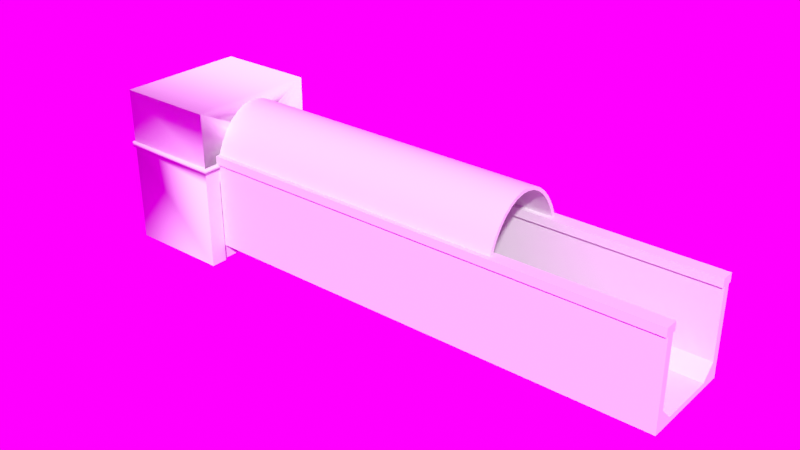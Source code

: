 # Source: level.blend  (saved by Blender 2.93.21; exported with 4.5.12 LTS)
import bpy
from mathutils import Matrix  # noqa: F401  (used for matrix-valued properties, if any)

bpy.ops.wm.read_factory_settings(use_empty=True)
scene = bpy.context.scene
scene.name = 'Scene'

# ---- collections
col_collection = bpy.data.collections.new('Collection'); scene.collection.children.link(col_collection)

# ---- node groups
ng_auto_smooth = bpy.data.node_groups.new('Auto Smooth', 'GeometryNodeTree')
_s = ng_auto_smooth.interface.new_socket(name='Geometry', in_out='OUTPUT', socket_type='NodeSocketGeometry')
_s = ng_auto_smooth.interface.new_socket(name='Geometry', in_out='INPUT', socket_type='NodeSocketGeometry')
_s = ng_auto_smooth.interface.new_socket(name='Angle', in_out='INPUT', socket_type='NodeSocketFloat')
_s.subtype = 'ANGLE'
_s.min_value = 0.0
_s.max_value = 3.142
ng_auto_smooth.is_modifier = True
_N = ng_auto_smooth.nodes; _L = ng_auto_smooth.links
n0 = _N.new('NodeGroupOutput'); n0.name = 'Group Output'; n0.location = (480, -100)
n1 = _N.new('NodeGroupInput'); n1.name = 'Group Input'; n1.location = (-420, -300)
n2 = _N.new('NodeGroupInput'); n2.name = 'Group Input.001'; n2.location = (-60, -100)
n3 = _N.new('GeometryNodeSetShadeSmooth'); n3.name = 'Set Shade Smooth'; n3.location = (120, -100)
n3.domain = 'EDGE'
n4 = _N.new('GeometryNodeSetShadeSmooth'); n4.name = 'Set Shade Smooth.001'; n4.location = (300, -100)
n5 = _N.new('GeometryNodeInputMeshEdgeAngle'); n5.name = 'Edge Angle'; n5.location = (-420, -220)
n6 = _N.new('GeometryNodeInputEdgeSmooth'); n6.name = 'Is Edge Smooth'; n6.location = (-60, -160)
n7 = _N.new('GeometryNodeInputShadeSmooth'); n7.name = 'Is Face Smooth'; n7.location = (-240, -340)
n8 = _N.new('FunctionNodeBooleanMath'); n8.name = 'Boolean Math'; n8.location = (-60, -220)
n9 = _N.new('FunctionNodeCompare'); n9.name = 'Compare'; n9.location = (-240, -180)
n9.operation = 'LESS_EQUAL'
_L.new(n5.outputs[0], n9.inputs[0])
_L.new(n4.outputs[0], n0.inputs[0])
_L.new(n1.outputs[1], n9.inputs[1])
_L.new(n9.outputs[0], n8.inputs[0])
_L.new(n7.outputs[0], n8.inputs[1])
_L.new(n2.outputs[0], n3.inputs[0])
_L.new(n6.outputs[0], n3.inputs[1])
_L.new(n3.outputs[0], n4.inputs[0])
_L.new(n8.outputs[0], n3.inputs[2])
n0.is_active_output = True

# ---- world
world_world = bpy.data.worlds.new('World'); scene.world = world_world
world_world.use_nodes = True; world_world.node_tree.nodes.clear()
_N = world_world.node_tree.nodes; _L = world_world.node_tree.links
n0 = _N.new('ShaderNodeOutputWorld'); n0.name = 'World Output'; n0.location = (300, 300)
n1 = _N.new('ShaderNodeBackground'); n1.name = 'Background'; n1.location = (10, 300)
n2 = _N.new('ShaderNodeTexEnvironment'); n2.name = 'Environment Texture'; n2.location = (-280, 280)
_L.new(n1.outputs[0], n0.inputs[0])
_L.new(n2.outputs[0], n1.inputs[0])
n0.is_active_output = True
world_world.color = (0.05088, 0.05088, 0.05088)
world_world.use_sun_shadow = False
world_world.sun_shadow_jitter_overblur = 0.0

# ---- meshes
me_plane_001 = bpy.data.meshes.new('Plane.001')
me_plane_001.from_pydata([(-12.87, 14.28, -2.707), (8.532, 14.28, -2.707), (-14.11, 15.29, -2.707), (9.764, 1.435, -2.707), (9.206, 1.435, 3.17), (9.764, 1.435, 3.17), (9.764, 1.435, 2.136), (9.206, 1.435, 2.136), (9.764, -1.435, -2.707), (9.764, -15.29, -2.707), (8.532, -14.28, -2.707), (9.206, -1.435, 3.17), (9.764, -1.435, 3.17), (9.764, -1.435, 2.136), (9.206, -1.435, 2.136), (9.206, 1.435, -2.707), (9.206, -1.435, -2.707), (8.532, 7.141, -2.707), (8.532, -7.141, -2.707), (-8.245, 8.105, -2.707), (-8.245, -8.105, -2.707), (3.903, 8.105, -2.707), (3.903, -8.105, -2.707), (8.532, 10.71, -2.707), (8.532, -3.571, -2.707), (8.532, 3.571, -2.707), (8.532, -10.71, -2.707), (-9.476, 8.105, -2.707), (-8.245, 9.748, -2.707), (-9.476, -8.105, -2.707), (-8.245, -9.748, -2.707), (5.134, 8.105, -2.707), (3.903, 9.748, -2.707), (5.134, -8.105, -2.707), (3.903, -9.748, -2.707), (-0.9403, -1.642, -2.707), (-0.9403, 1.642, -2.707), (5.134, 9.748, -2.707), (-9.476, -9.748, -2.707), (-3.402, -1.642, -2.707), (-9.476, 9.748, -2.707), (-3.402, 1.642, -2.707), (5.134, -9.748, -2.707), (-9.476, 8.105, 3.17), (-8.245, 8.105, 3.17), (-9.476, -8.105, 3.17), (-8.245, -8.105, 3.17), (-8.245, -9.748, 3.17), (3.903, -9.748, 3.17), (3.903, -8.105, 3.17), (-8.245, 9.748, 3.17), (3.903, 8.105, 3.17), (5.134, 8.105, 3.17), (3.903, 9.748, 3.17), (5.134, -8.105, 3.17), (-0.9403, -1.642, 3.17), (-0.9403, 1.642, 3.17), (5.134, 9.748, 3.17), (-9.476, -9.748, 3.17), (-3.402, -1.642, 3.17), (-9.476, 9.748, 3.17), (-3.402, 1.642, 3.17), (5.134, -9.748, 3.17), (8.339, 14.74, 3.17), (9.206, 13.87, 3.17), (-13.55, 13.87, 3.17), (-12.68, 14.74, 3.17), (9.206, -13.87, 3.17), (8.339, -14.74, 3.17), (-12.68, -14.74, 3.17), (-13.55, -13.87, 3.17), (9.206, 13.87, -2.707), (8.339, 14.74, -2.707), (-12.68, 14.74, -2.707), (-13.55, 13.87, -2.707), (8.339, -14.74, -2.707), (9.206, -13.87, -2.707), (-13.55, -13.87, -2.707), (-12.68, -14.74, -2.707), (-12.87, -14.28, -2.707), (9.764, 15.29, -26.96), (-14.11, 15.29, -26.96), (9.764, -15.29, -26.96), (-14.11, -15.29, -26.96), (9.764, 11.47, -26.96), (9.764, -3.823, -26.96), (9.764, 3.823, -26.96), (9.764, -11.47, -26.96), (9.764, -1.912, -26.96), (9.764, 1.912, -26.96), (9.05, -1.457, -26.96), (9.05, 10.56, -26.96), (9.05, -4.732, -26.96), (9.05, 4.732, -26.96), (9.05, -10.56, -26.96), (9.05, 1.457, -26.96), (9.764, -15.29, -3.953), (-14.11, 15.29, -3.953), (-14.11, -15.29, -2.707), (-14.11, -15.29, -3.953), (9.764, 15.29, -2.707), (9.764, 15.29, -3.953), (10.2, -15.73, -3.953), (10.2, -15.73, -2.707), (-14.54, 15.73, -3.953), (-14.54, 15.73, -2.707), (-14.54, -15.73, -2.707), (-14.54, -15.73, -3.953), (10.2, 15.73, -2.707), (10.2, 15.73, -3.953), (9.764, 15.29, 9.846), (-14.11, 15.29, 9.846), (9.764, -15.29, 9.846), (-14.11, -15.29, 9.846), (9.764, -15.29, -6.892), (9.764, 15.29, -6.892), (9.764, 3.823, -7.586), (9.764, 4.247, -6.892), (9.764, 3.442, -6.892), (9.764, 3.88, -7.239), (9.764, 4.035, -6.985), (9.764, 11.05, -6.892), (9.764, 11.47, -7.586), (9.764, 11.85, -6.892), (9.764, 11.26, -6.985), (9.764, 11.41, -7.239), (9.764, -11.47, -7.586), (9.764, -11.05, -6.892), (9.764, -11.85, -6.892), (9.764, -11.41, -7.239), (9.764, -11.26, -6.985), (9.764, -4.247, -6.892), (9.764, -3.823, -7.586), (9.764, -3.442, -6.892), (9.764, -4.035, -6.985), (9.764, -3.88, -7.239), (9.764, 1.519, -6.892), (9.764, 1.912, -7.771), (9.764, 2.293, -6.892), (9.764, 1.715, -7.01), (9.764, 1.859, -7.331), (9.764, -1.912, -7.771), (9.764, -1.519, -6.892), (9.764, -2.293, -6.892), (9.764, -1.859, -7.331), (9.764, -1.715, -7.01), (9.05, 10.56, -9.342), (9.05, 10.14, -8.648), (9.05, 10.5, -8.995), (9.05, 10.35, -8.741), (9.05, -1.065, -8.648), (9.05, -1.457, -9.527), (9.05, -1.261, -8.765), (9.05, -1.405, -9.087), (9.05, -4.732, -9.342), (9.05, -5.155, -8.648), (9.05, -4.789, -8.995), (9.05, -4.944, -8.741), (9.05, 5.155, -8.648), (9.05, 4.732, -9.342), (9.05, 4.944, -8.741), (9.05, 4.789, -8.995), (9.05, 1.457, -9.527), (9.05, 1.065, -8.648), (9.05, 1.405, -9.087), (9.05, 1.261, -8.765), (9.05, -10.14, -8.648), (9.05, -10.56, -9.342), (9.05, -10.35, -8.741), (9.05, -10.5, -8.995)], [], [(15, 3, 6, 7), (9, 112, 113, 98), (8, 3, 15, 16), (112, 9, 8, 13, 12, 5, 6, 3, 100, 110), (0, 1, 72, 73), (67, 11, 14, 16, 76), (98, 113, 111, 2), (16, 14, 13, 8), (78, 69, 68, 75), (6, 5, 12, 13), (65, 70, 77, 74), (1, 23, 17, 25, 24, 18, 26, 10, 76, 16, 15, 71), (79, 0, 74, 77), (10, 79, 78, 75), (20, 29, 45, 46), (31, 37, 57, 52), (37, 31, 17, 23), (19, 21, 32, 28), (0, 79, 10, 26, 42, 34, 30, 38, 29, 20, 22, 33, 18, 24, 35, 39, 41, 36, 25, 17, 31, 21, 19, 27, 40, 28, 32, 37, 23, 1), (39, 59, 61, 41), (21, 31, 52, 51), (35, 55, 59, 39), (37, 32, 53, 57), (34, 22, 20, 30), (35, 24, 25, 36), (33, 42, 26, 18), (40, 27, 43, 60), (7, 4, 64, 71, 15), (4, 7, 14, 11), (7, 6, 13, 14), (19, 28, 50, 44), (32, 21, 51, 53), (34, 42, 62, 48), (38, 30, 47, 58), (36, 41, 61, 56), (42, 33, 54, 62), (30, 20, 46, 47), (28, 40, 60, 50), (22, 34, 48, 49), (33, 22, 49, 54), (29, 38, 58, 45), (27, 19, 44, 43), (73, 72, 63, 66), (71, 72, 1), (73, 74, 0), (75, 76, 10), (77, 78, 79), (73, 66, 65, 74), (71, 64, 63, 72), (77, 70, 69, 78), (75, 68, 67, 76), (126, 87, 94, 167), (96, 99, 83, 82, 114), (116, 86, 93, 159), (136, 142, 150, 163), (138, 137, 89, 86, 116, 118), (82, 87, 126, 128, 114), (141, 143, 133, 132, 85, 88), (89, 137, 162, 95), (131, 127, 166, 155), (146, 148, 149, 147, 158, 160, 161, 159, 93, 91), (115, 123, 122, 84, 80), (101, 96, 114, 128, 127, 131, 133, 143, 142, 136, 138, 118, 117, 121, 123, 115), (88, 90, 151, 141), (90, 95, 162, 164, 165, 163, 150, 152, 153, 151), (154, 156, 157, 155, 166, 168, 169, 167, 94, 92), (9, 103, 108, 100, 3, 8), (98, 2, 105, 106), (96, 101, 109, 102), (99, 96, 102, 107), (101, 97, 104, 109), (108, 103, 102, 109), (103, 106, 107, 102), (105, 108, 109, 104), (106, 105, 104, 107), (2, 100, 108, 105), (9, 98, 106, 103), (97, 99, 107, 104), (2, 111, 110, 100), (11, 67, 68, 69, 70, 65, 66, 63, 64, 4), (5, 4, 11, 12), (110, 111, 113, 112), (35, 36, 56, 55), (85, 132, 154, 92), (97, 101, 115, 80, 81), (122, 146, 91, 84), (99, 97, 81, 83), (116, 119, 118), (119, 120, 118), (120, 117, 118), (121, 124, 123), (124, 125, 123), (125, 122, 123), (126, 129, 128), (129, 130, 128), (130, 127, 128), (131, 134, 133), (134, 135, 133), (135, 132, 133), (136, 139, 138), (139, 140, 138), (140, 137, 138), (141, 144, 143), (144, 145, 143), (145, 142, 143), (131, 155, 157, 134), (134, 157, 156, 135), (135, 156, 154, 132), (166, 127, 130, 168), (168, 130, 129, 169), (169, 129, 126, 167), (150, 142, 145, 152), (152, 145, 144, 153), (153, 144, 141, 151), (121, 147, 149, 124), (124, 149, 148, 125), (125, 148, 146, 122), (158, 117, 120, 160), (160, 120, 119, 161), (161, 119, 116, 159), (136, 163, 165, 139), (139, 165, 164, 140), (140, 164, 162, 137), (121, 117, 158, 147)])
_uv = me_plane_001.uv_layers.new(name='UVMap')
_uv.uv.foreach_set('vector', [0.5035, 0.4904, 0.4984, 0.4904, 0.4984, 0.4464, 0.5035, 0.4464, 0.0002666, 0.1145, 0.1145, 0.1145, 0.1145, 0.3316, 0.0002666, 0.3316, 0.008846, 0.5993, 0.008845, 0.5721, 0.01412, 0.5721, 0.01412, 0.5993, 0.1145, 0.1145, 0.1145, 0.0002666, 0.2406, 0.0002667, 0.2406, 0.04433, 0.2406, 0.05374, 0.2667, 0.05374, 0.2667, 0.04433, 0.2667, 0.0002668, 0.3927, 0.000267, 0.3927, 0.1145, 0.2229, 0.4507, 0.02049, 0.4507, 0.02232, 0.4464, 0.2211, 0.4464, 0.7734, 0.6797, 0.7734, 0.7928, 0.764, 0.7928, 0.72, 0.7928, 0.72, 0.6797, 0.1145, 0.4458, 0.1145, 0.3316, 0.3927, 0.3316, 0.3927, 0.4458, 0.5035, 0.491, 0.5035, 0.535, 0.4984, 0.535, 0.4984, 0.491, 0.72, 0.4773, 0.7734, 0.4773, 0.7734, 0.6685, 0.72, 0.6685, 0.4591, 0.7764, 0.4591, 0.7858, 0.433, 0.7858, 0.433, 0.7764, 0.7734, 0.2138, 0.7734, 0.4662, 0.72, 0.4662, 0.72, 0.2138, 0.02049, 0.4507, 0.02049, 0.4844, 0.02049, 0.5182, 0.02049, 0.5519, 0.02049, 0.6195, 0.02049, 0.6532, 0.02049, 0.687, 0.02049, 0.7207, 0.01412, 0.7168, 0.01412, 0.5993, 0.01412, 0.5721, 0.01412, 0.4546, 0.2229, 0.7207, 0.2229, 0.4507, 0.2293, 0.4546, 0.2293, 0.7168, 0.02049, 0.7207, 0.2229, 0.7207, 0.2211, 0.725, 0.02232, 0.725, 0.4703, 0.7614, 0.4591, 0.7614, 0.4591, 0.7079, 0.4703, 0.7079, 0.1588, 0.7255, 0.1588, 0.7405, 0.1054, 0.7405, 0.1054, 0.7255, 0.05262, 0.4935, 0.05262, 0.5091, 0.02049, 0.5182, 0.02049, 0.4844, 0.1791, 0.5091, 0.06426, 0.5091, 0.06426, 0.4935, 0.1791, 0.4935, 0.2229, 0.4507, 0.2229, 0.7207, 0.02049, 0.7207, 0.02049, 0.687, 0.05262, 0.6779, 0.06426, 0.6779, 0.1791, 0.6779, 0.1908, 0.6779, 0.1908, 0.6623, 0.1791, 0.6623, 0.06426, 0.6623, 0.05262, 0.6623, 0.02049, 0.6532, 0.02049, 0.6195, 0.1101, 0.6012, 0.1333, 0.6012, 0.1333, 0.5702, 0.1101, 0.5702, 0.02049, 0.5519, 0.02049, 0.5182, 0.05262, 0.5091, 0.06426, 0.5091, 0.1791, 0.5091, 0.1908, 0.5091, 0.1908, 0.4935, 0.1791, 0.4935, 0.06426, 0.4935, 0.05262, 0.4935, 0.02049, 0.4844, 0.02049, 0.4507, 0.08243, 0.7255, 0.08243, 0.779, 0.05255, 0.779, 0.05255, 0.7255, 0.1588, 0.7666, 0.1588, 0.7778, 0.1054, 0.7778, 0.1054, 0.7666, 0.1048, 0.7255, 0.1048, 0.779, 0.08243, 0.779, 0.08243, 0.7255, 0.1588, 0.7405, 0.1588, 0.7517, 0.1054, 0.7517, 0.1054, 0.7405, 0.06426, 0.6779, 0.06426, 0.6623, 0.1791, 0.6623, 0.1791, 0.6779, 0.1101, 0.6012, 0.02049, 0.6195, 0.02049, 0.5519, 0.1101, 0.5702, 0.05262, 0.6623, 0.05262, 0.6779, 0.02049, 0.687, 0.02049, 0.6532, 0.2128, 0.7517, 0.2128, 0.7666, 0.1594, 0.7666, 0.1594, 0.7517, 0.423, 0.6539, 0.4324, 0.6539, 0.4324, 0.767, 0.379, 0.767, 0.379, 0.6539, 0.4591, 0.7619, 0.4591, 0.7713, 0.433, 0.7713, 0.433, 0.7619, 0.4591, 0.7713, 0.4591, 0.7764, 0.433, 0.7764, 0.433, 0.7713, 0.2128, 0.7255, 0.2128, 0.7405, 0.1594, 0.7405, 0.1594, 0.7255, 0.1588, 0.7517, 0.1588, 0.7666, 0.1054, 0.7666, 0.1054, 0.7517, 0.4442, 0.7074, 0.433, 0.7074, 0.433, 0.6539, 0.4442, 0.6539, 0.4442, 0.7614, 0.433, 0.7614, 0.433, 0.7079, 0.4442, 0.7079, 0.03015, 0.7255, 0.05255, 0.7255, 0.05255, 0.779, 0.03015, 0.779, 0.4853, 0.7074, 0.4703, 0.7074, 0.4703, 0.6539, 0.4853, 0.6539, 0.4853, 0.7614, 0.4703, 0.7614, 0.4703, 0.7079, 0.4853, 0.7079, 0.2128, 0.7405, 0.2128, 0.7517, 0.1594, 0.7517, 0.1594, 0.7405, 0.4591, 0.7074, 0.4442, 0.7074, 0.4442, 0.6539, 0.4591, 0.6539, 0.4703, 0.7074, 0.4591, 0.7074, 0.4591, 0.6539, 0.4703, 0.6539, 0.4591, 0.7614, 0.4442, 0.7614, 0.4442, 0.7079, 0.4591, 0.7079, 0.2128, 0.7666, 0.2128, 0.7778, 0.1594, 0.7778, 0.1594, 0.7666, 0.72, 0.2027, 0.72, 0.01142, 0.7734, 0.01142, 0.7734, 0.2027, 0.01412, 0.4546, 0.02232, 0.4464, 0.02049, 0.4507, 0.2211, 0.4464, 0.2293, 0.4546, 0.2229, 0.4507, 0.02232, 0.725, 0.01412, 0.7168, 0.02049, 0.7207, 0.2293, 0.7168, 0.2211, 0.725, 0.2229, 0.7207, 0.72, 0.2027, 0.7734, 0.2027, 0.7734, 0.2138, 0.72, 0.2138, 0.72, 0.0002666, 0.7734, 0.0002666, 0.7734, 0.01142, 0.72, 0.01142, 0.72, 0.4662, 0.7734, 0.4662, 0.7734, 0.4773, 0.72, 0.4773, 0.72, 0.6685, 0.7734, 0.6685, 0.7734, 0.6797, 0.72, 0.6797, 0.2298, 0.8302, 0.2298, 0.6539, 0.2403, 0.6539, 0.2403, 0.8142, 0.7178, 0.7812, 0.7194, 0.9982, 0.5104, 0.9997, 0.5087, 0.7828, 0.6911, 0.7814, 0.3044, 0.8302, 0.3044, 0.6539, 0.3149, 0.6539, 0.3149, 0.8142, 0.7811, 0.0002666, 0.8088, 0.0002666, 0.8046, 0.01751, 0.7852, 0.01751, 0.6902, 0.6144, 0.6821, 0.6178, 0.5075, 0.6172, 0.5075, 0.5998, 0.6839, 0.6004, 0.6902, 0.6039, 0.5087, 0.7828, 0.5085, 0.748, 0.6845, 0.7467, 0.6909, 0.7501, 0.6911, 0.7814, 0.6822, 0.6596, 0.6902, 0.663, 0.6903, 0.6735, 0.684, 0.677, 0.5076, 0.6782, 0.5075, 0.6608, 0.774, 0.1841, 0.774, 0.009533, 0.7817, 0.02551, 0.7817, 0.1841, 0.2978, 0.8377, 0.2359, 0.8377, 0.2442, 0.8205, 0.2895, 0.8205, 0.3679, 0.8142, 0.3674, 0.8173, 0.366, 0.8196, 0.3641, 0.8205, 0.3187, 0.8205, 0.3168, 0.8196, 0.3154, 0.8173, 0.3149, 0.8142, 0.3149, 0.6539, 0.3679, 0.6539, 0.6906, 0.496, 0.6905, 0.5273, 0.6842, 0.5307, 0.5081, 0.53, 0.5083, 0.4952, 0.7174, 0.4961, 0.7178, 0.7812, 0.6911, 0.7814, 0.6909, 0.7501, 0.6908, 0.7428, 0.6904, 0.681, 0.6903, 0.6735, 0.6902, 0.663, 0.6902, 0.6529, 0.6902, 0.6246, 0.6902, 0.6144, 0.6902, 0.6039, 0.6902, 0.5964, 0.6905, 0.5346, 0.6905, 0.5273, 0.6906, 0.496, 0.8159, 0.1841, 0.8082, 0.1841, 0.8082, 0.02551, 0.8159, 0.009533, 0.8082, 0.1841, 0.7817, 0.1841, 0.7817, 0.02551, 0.7822, 0.02151, 0.7835, 0.01858, 0.7852, 0.01751, 0.8046, 0.01751, 0.8064, 0.01858, 0.8077, 0.02151, 0.8082, 0.02551, 0.2933, 0.8142, 0.2928, 0.8173, 0.2914, 0.8196, 0.2895, 0.8205, 0.2442, 0.8205, 0.2422, 0.8196, 0.2408, 0.8173, 0.2403, 0.8142, 0.2403, 0.6539, 0.2933, 0.6539, 0.008375, 0.6373, 0.00717, 0.6385, 0.007169, 0.5169, 0.008845, 0.5186, 0.008845, 0.5721, 0.008846, 0.5993, 0.7942, 0.1884, 0.7942, 0.4528, 0.7895, 0.4575, 0.7895, 0.1846, 0.0002668, 0.6364, 0.0002666, 0.519, 0.002353, 0.5169, 0.002353, 0.6385, 0.7932, 0.462, 0.7932, 0.6792, 0.7893, 0.6831, 0.7893, 0.4581, 0.2214, 0.7988, 0.004211, 0.7988, 0.0002666, 0.7948, 0.2253, 0.7948, 0.007169, 0.5169, 0.00717, 0.6385, 0.002353, 0.6385, 0.002353, 0.5169, 0.7779, 0.6831, 0.7779, 0.4581, 0.7893, 0.4581, 0.7893, 0.6831, 0.0002666, 0.7835, 0.2253, 0.7835, 0.2253, 0.7948, 0.0002666, 0.7948, 0.7895, 0.1846, 0.7895, 0.4575, 0.7787, 0.4575, 0.7787, 0.1846, 0.004211, 0.7796, 0.2214, 0.7796, 0.2253, 0.7835, 0.0002666, 0.7835, 0.774, 0.6792, 0.774, 0.462, 0.7779, 0.4581, 0.7779, 0.6831, 0.774, 0.4538, 0.774, 0.1893, 0.7787, 0.1846, 0.7787, 0.4575, 0.507, 0.3316, 0.3927, 0.3316, 0.3927, 0.1145, 0.507, 0.1145, 0.3769, 0.4464, 0.49, 0.4464, 0.4979, 0.4543, 0.4979, 0.6455, 0.49, 0.6534, 0.2377, 0.6534, 0.2298, 0.6455, 0.2298, 0.4543, 0.2377, 0.4464, 0.3508, 0.4464, 0.4857, 0.7619, 0.4857, 0.767, 0.4596, 0.767, 0.4596, 0.7619, 0.3927, 0.1145, 0.3927, 0.3316, 0.1145, 0.3316, 0.1145, 0.1145, 0.0002666, 0.7255, 0.03015, 0.7255, 0.03015, 0.779, 0.0002666, 0.779, 0.3038, 0.6539, 0.3038, 0.8302, 0.2933, 0.8142, 0.2933, 0.6539, 0.7183, 0.2792, 0.7174, 0.4961, 0.6906, 0.496, 0.5083, 0.4952, 0.5092, 0.2783, 0.3784, 0.8302, 0.3679, 0.8142, 0.3679, 0.6539, 0.3784, 0.6539, 0.7194, 0.001147, 0.7183, 0.2792, 0.5092, 0.2783, 0.5104, 0.0002666, 0.4984, 0.662, 0.5005, 0.6645, 0.4986, 0.6692, 0.5005, 0.6645, 0.5029, 0.6658, 0.4986, 0.6692, 0.5029, 0.6658, 0.505, 0.6656, 0.4986, 0.6692, 0.505, 0.5929, 0.5029, 0.5927, 0.4986, 0.5893, 0.5029, 0.5927, 0.5005, 0.5941, 0.4986, 0.5893, 0.5005, 0.5941, 0.4984, 0.5965, 0.4986, 0.5893, 0.4984, 0.6352, 0.5005, 0.6376, 0.4986, 0.6424, 0.5005, 0.6376, 0.5029, 0.639, 0.4986, 0.6424, 0.5029, 0.639, 0.505, 0.6388, 0.4986, 0.6424, 0.4923, 0.6575, 0.4903, 0.6573, 0.4859, 0.6539, 0.4903, 0.6573, 0.4879, 0.6587, 0.4859, 0.6539, 0.4879, 0.6587, 0.4858, 0.6611, 0.4859, 0.6539, 0.4984, 0.5594, 0.5005, 0.559, 0.505, 0.5619, 0.5005, 0.559, 0.5028, 0.5567, 0.505, 0.5619, 0.5028, 0.5567, 0.5048, 0.5531, 0.505, 0.5619, 0.5048, 0.5712, 0.5028, 0.5676, 0.505, 0.5624, 0.5028, 0.5676, 0.5005, 0.5653, 0.505, 0.5624, 0.5005, 0.5653, 0.4984, 0.5649, 0.505, 0.5624, 0.4923, 0.6575, 0.4923, 0.6766, 0.4903, 0.6765, 0.4903, 0.6573, 0.4903, 0.6573, 0.4903, 0.6765, 0.4879, 0.6778, 0.4879, 0.6587, 0.4879, 0.6587, 0.4879, 0.6778, 0.4858, 0.6802, 0.4858, 0.6611, 0.505, 0.6197, 0.505, 0.6388, 0.5029, 0.639, 0.5029, 0.6198, 0.5029, 0.6198, 0.5029, 0.639, 0.5005, 0.6376, 0.5006, 0.6185, 0.5006, 0.6185, 0.5005, 0.6376, 0.4984, 0.6352, 0.4985, 0.6161, 0.4988, 0.5826, 0.4984, 0.5649, 0.5005, 0.5653, 0.5008, 0.5831, 0.5008, 0.5831, 0.5005, 0.5653, 0.5028, 0.5676, 0.503, 0.5853, 0.503, 0.5853, 0.5028, 0.5676, 0.5048, 0.5712, 0.505, 0.5888, 0.505, 0.5929, 0.505, 0.612, 0.5029, 0.6119, 0.5029, 0.5927, 0.5029, 0.5927, 0.5029, 0.6119, 0.5006, 0.6132, 0.5005, 0.5941, 0.5005, 0.5941, 0.5006, 0.6132, 0.4985, 0.6156, 0.4984, 0.5965, 0.505, 0.6465, 0.505, 0.6656, 0.5029, 0.6658, 0.5029, 0.6466, 0.5029, 0.6466, 0.5029, 0.6658, 0.5005, 0.6645, 0.5006, 0.6453, 0.5006, 0.6453, 0.5005, 0.6645, 0.4984, 0.662, 0.4985, 0.6429, 0.4984, 0.5594, 0.4988, 0.5418, 0.5008, 0.5412, 0.5005, 0.559, 0.5005, 0.559, 0.5008, 0.5412, 0.503, 0.539, 0.5028, 0.5567, 0.5028, 0.5567, 0.503, 0.539, 0.505, 0.5356, 0.5048, 0.5531, 0.3723, 0.8377, 0.3105, 0.8377, 0.3187, 0.8205, 0.3641, 0.8205])
me_plane_001.materials.append(None)
me_plane_001.use_remesh_fix_poles = True
me_plane_001.use_remesh_preserve_attributes = False
me_plane_001.update()
me_plane_001.normals_split_custom_set([tuple(v) for v in zip(*[iter([-0.4083, -0.4082, 0.8165, 0.0, -0.7071, 0.7071, 0.0002033, -0.7071, -0.7071, -0.8165, -0.4082, -0.4083, 0.0, -1.0, 0.0, -0.5773, -0.5774, -0.5774, -0.5773, -0.5774, -0.5774, -0.7071, -0.7071, 0.0003389, 0.0, 0.7071, 0.7071, 0.0002033, -0.7071, 0.7071, -0.4082, -0.4083, 0.8165, -0.4082, 0.4083, 0.8165, 0.5774, 0.5774, 0.5773, -8.858e-09, 1.0, 0.0, -2.902e-08, -0.7071, -0.7071, -2.902e-08, -0.7071, 0.7071, 1.192e-08, 1.192e-08, -1.0, -4.371e-08, -9.084e-16, -1.0, -5.841e-08, 0.7071, 0.7071, -2.771e-09, 0.7071, -0.7071, -2.293e-08, -1.0, 1.192e-08, 0.5774, -0.5774, 0.5773, 0.0, 0.0, 1.0, 0.0, 0.0, 1.0, -0.2597, -0.627, 0.7345, 0.2597, -0.6269, 0.7345, -0.8125, 0.3366, -0.476, -1.0, 0.0, 0.0, -0.8165, 0.4083, -0.4082, -0.4082, 0.4083, 0.8165, -0.6269, 0.2597, 0.7345, -0.7071, -0.7071, 3.394e-05, -0.5774, -0.5773, -0.5774, -0.5774, 0.5773, -0.5774, -0.7071, 0.7071, 0.0002373, -0.4083, 0.4082, 0.8165, -0.8165, 0.4082, -0.4083, 0.0, 0.7071, -0.7071, 0.0002033, 0.7071, 0.7071, 0.2597, 0.6269, 0.7345, 0.3366, 0.8125, -0.476, -0.3366, 0.8125, -0.476, -0.2597, 0.6269, 0.7345, -4.371e-08, -0.7071, -0.7071, -4.371e-08, -4.8e-05, 1.0, -4.371e-08, 4.777e-05, 1.0, -4.371e-08, 0.7071, -0.7071, 0.8125, -0.3366, -0.476, 0.8125, 0.3366, -0.476, 0.6269, 0.2597, 0.7345, 0.6269, -0.2597, 0.7345, 0.0, 0.0, 1.0, 0.0, 0.0, 1.0, 0.0, 0.0, 1.0, 0.0, 0.0, 1.0, 0.0, 0.0, 1.0, 0.0, 0.0, 1.0, 0.0, 0.0, 1.0, 0.0, 0.0, 1.0, -0.627, 0.2597, 0.7345, -0.4083, 0.4082, 0.8165, -0.4083, -0.4082, 0.8165, -0.627, -0.2597, 0.7345, 4.023e-07, 0.0, 1.0, 4.023e-07, 0.0, 1.0, 0.627, -0.2597, 0.7345, 0.627, 0.2596, 0.7345, 0.0, 0.0, 1.0, 0.0, 0.0, 1.0, 0.2597, 0.627, 0.7345, -0.2597, 0.6269, 0.7345, 0.4083, 0.4082, 0.8165, -0.5773, 0.5774, 0.5774, -0.7071, 0.7071, -0.0002373, 0.7071, 0.7071, -3.394e-05, 0.4082, -0.4083, 0.8165, 0.4082, 0.4083, 0.8165, 0.7071, 0.7071, -0.0003389, 0.7071, -0.7071, -3.394e-05, 0.4082, 0.4083, 0.8165, 0.4082, -0.4083, 0.8165, 1.077e-07, 0.0, 1.0, 1.077e-07, 0.0, 1.0, 0.4083, -0.4082, 0.8165, -0.4083, -0.4082, 0.8165, -0.4083, 0.4082, 0.8165, 0.4083, 0.4082, 0.8165, -1.172e-08, 0.0, 1.0, -1.172e-08, 0.0, 1.0, -1.172e-08, 0.0, 1.0, -1.172e-08, 0.0, 1.0, 0.4082, -0.4083, 0.8165, -0.4082, -0.4083, 0.8165, 0.4082, -0.4083, 0.8165, -0.5773, -0.5774, 0.5774, -0.5774, 0.5773, 0.5774, 0.4082, 0.4083, 0.8165, -0.4082, 0.4083, 0.8165, 0.4082, 0.4083, 0.8165, -1.172e-08, 0.0, 1.0, -1.172e-08, 0.0, 1.0, 0.4082, -0.4083, 0.8165, -0.5773, -0.5774, 0.5774, -0.5774, 0.5773, 0.5774, 0.4082, 0.4083, 0.8165, -1.172e-08, 0.0, 1.0, -1.172e-08, 0.0, 1.0, 0.4082, -0.4083, 0.8165, -0.4082, -0.4083, 0.8165, 0.4082, -0.4083, 0.8165, -0.5773, -0.5774, 0.5774, -0.5774, 0.5773, 0.5774, 0.4082, 0.4083, 0.8165, -0.4082, 0.4083, 0.8165, 0.4082, 0.4083, 0.8165, -1.172e-08, 0.0, 1.0, -1.172e-08, 0.0, 1.0, -0.5774, -0.5773, 0.5774, -0.7071, -0.7071, -0.0002373, -0.7071, 0.7071, -3.394e-05, -0.5774, 0.5773, 0.5774, -0.4083, -0.4082, 0.8165, 0.4083, -0.4082, 0.8165, 0.7071, -0.7071, -0.0002373, -0.7071, -0.7071, -3.394e-05, 0.4083, -0.4082, 0.8165, 0.7071, -0.7071, -0.0002373, -0.7071, -0.7071, -3.394e-05, -0.5773, -0.5774, 0.5774, 0.4083, 0.4082, 0.8165, -0.4083, 0.4082, 0.8165, -0.7071, 0.7071, -0.0002373, 0.7071, 0.7071, -3.394e-05, -0.4083, -0.4082, 0.8165, -0.4083, 0.4082, 0.8165, 0.4083, 0.4082, 0.8165, 0.4083, -0.4082, 0.8165, 0.4082, -0.4083, 0.8165, 1.931e-08, 0.0, 1.0, 1.931e-08, 0.0, 1.0, 0.4082, 0.4083, 0.8165, 0.4082, 0.4083, 0.8165, 0.4082, -0.4083, 0.8165, 1.077e-07, 0.0, 1.0, 1.077e-07, 0.0, 1.0, -0.5774, 0.5773, 0.5774, -0.5774, -0.5773, 0.5774, -0.7071, -0.7071, -0.0003389, -0.7071, 0.7071, -3.394e-05, -0.8165, -0.4083, -0.4082, -1.0, 0.0, 0.0, -0.8125, -0.3366, -0.476, -0.6269, -0.2597, 0.7345, -0.4082, -0.4083, 0.8165, -1.0, 0.0, 0.0, -0.8165, -0.4083, -0.4082, -0.8165, 0.4083, -0.4082, -1.0, 0.0, 0.0, -0.8165, -0.4083, -0.4082, 0.0, -0.7071, -0.7071, 0.0002033, 0.7071, -0.7071, -0.8165, 0.4083, -0.4082, 0.4082, -0.4083, 0.8165, 0.4082, 0.4083, 0.8165, 0.7071, 0.7071, -0.0003389, 0.7071, -0.7071, -3.394e-05, -0.4082, 0.4083, 0.8165, -0.4082, -0.4083, 0.8165, -0.7071, -0.7071, -0.0003389, -0.7071, 0.7071, -3.394e-05, -0.4083, -0.4082, 0.8165, 0.4083, -0.4082, 0.8165, 0.7071, -0.7071, -0.0002373, -0.7071, -0.7071, -3.394e-05, -0.5773, -0.5774, 0.5774, 0.4083, -0.4082, 0.8165, 0.7071, -0.7071, -0.0002373, -0.7071, -0.7071, -3.394e-05, 0.4083, 0.4082, 0.8165, -0.5773, 0.5774, 0.5774, -0.7071, 0.7071, -0.0002373, 0.7071, 0.7071, -3.394e-05, 0.4082, -0.4083, 0.8165, 0.4082, 0.4083, 0.8165, 0.7071, 0.7071, -0.0003389, 0.7071, -0.7071, -3.394e-05, 0.4082, -0.4083, 0.8165, 0.4082, 0.4083, 0.8165, 0.7071, 0.7071, -0.0003389, 0.7071, -0.7071, -3.394e-05, 0.4083, 0.4082, 0.8165, -0.5773, 0.5774, 0.5774, -0.7071, 0.7071, -0.0002373, 0.7071, 0.7071, -3.394e-05, -0.4082, 0.4083, 0.8165, -0.4082, -0.4083, 0.8165, -0.7071, -0.7071, -0.0003389, -0.7071, 0.7071, -3.394e-05, 0.4083, 0.4082, 0.8165, -0.4083, 0.4082, 0.8165, -0.7071, 0.7071, -0.0002373, 0.7071, 0.7071, -3.394e-05, -0.5774, 0.5773, 0.5774, -0.5774, -0.5773, 0.5774, -0.7071, -0.7071, -0.0003389, -0.7071, 0.7071, -3.394e-05, -0.5773, -0.5774, 0.5774, 0.4083, -0.4082, 0.8165, 0.7071, -0.7071, -0.0002373, -0.7071, -0.7071, -3.394e-05, 0.2597, -0.6269, 0.7345, -0.2597, -0.6269, 0.7345, -0.3366, -0.8125, -0.476, 0.3366, -0.8125, -0.476, -0.627, -0.2597, 0.7345, -0.2596, -0.627, 0.7345, 0.0, 0.0, 1.0, 0.2596, -0.627, 0.7345, 0.6269, -0.2597, 0.7345, 0.0, 0.0, 1.0, -0.2596, 0.627, 0.7345, -0.6269, 0.2597, 0.7345, 0.0, 0.0, 1.0, 0.627, 0.2597, 0.7345, 0.2597, 0.627, 0.7345, 0.0, 0.0, 1.0, 0.2597, -0.6269, 0.7345, 0.3366, -0.8125, -0.476, 0.8125, -0.3366, -0.476, 0.6269, -0.2597, 0.7345, -0.6269, -0.2597, 0.7345, -0.8125, -0.3366, -0.476, -0.3366, -0.8125, -0.476, -0.2597, -0.6269, 0.7345, 0.6269, 0.2597, 0.7345, 0.8125, 0.3366, -0.476, 0.3366, 0.8125, -0.476, 0.2597, 0.6269, 0.7345, -0.2597, 0.6269, 0.7345, -0.3366, 0.8125, -0.476, -0.8125, 0.3366, -0.476, -0.6269, 0.2597, 0.7345, 0.7865, 0.6176, 0.0, 0.7865, 0.6176, 0.0, 0.7865, 0.6176, 0.0, 0.7865, 0.6176, 0.0, 0.4083, -0.4082, -0.8165, -0.4083, -0.4082, -0.8165, -0.7071, -0.7071, 0.0002373, 0.7071, -0.7071, 3.394e-05, 0.6124, -0.7071, 0.3536, 0.7865, 0.6176, 0.0, 0.7865, 0.6176, 0.0, 0.7865, 0.6176, 0.0, 0.7865, 0.6176, 0.0, 0.9264, 0.0, -0.3765, 0.9264, 0.0, -0.3765, 0.9264, 0.0, -0.3765, 0.9264, 0.0, -0.3765, 1.0, 1.879e-07, 0.0, 1.0, 1.879e-07, 0.0, 1.0, 1.879e-07, 0.0, 1.0, 1.879e-07, 0.0, 1.0, 1.879e-07, 0.0, 1.0, 1.879e-07, 0.0, 1.0, 5.594e-08, 0.0, 1.0, 5.594e-08, 0.0, 1.0, 5.594e-08, 0.0, 1.0, 5.594e-08, 0.0, 1.0, 5.594e-08, 0.0, 1.0, 0.0, 0.0, 1.0, 0.0, 0.0, 1.0, 0.0, 0.0, 1.0, 0.0, 0.0, 1.0, 0.0, 0.0, 1.0, 0.0, 0.0, 0.5371, -0.8435, 7.696e-09, 0.5371, -0.8435, 7.696e-09, 0.5371, -0.8435, 7.696e-09, 0.5371, -0.8435, 7.696e-09, 0.9264, 0.0, -0.3765, 0.9264, 0.0, -0.3765, 0.9264, 0.0, -0.3765, 0.9264, 0.0, -0.3765, 1.0, 0.0, 0.0, 1.0, 0.0, 0.0, 1.0, 0.0, 0.0, 1.0, 0.0, 0.0, 1.0, 0.0, 0.0, 1.0, 0.0, 0.0, 1.0, 0.0, 0.0, 1.0, 0.0, 0.0, 1.0, 0.0, 0.0, 1.0, 0.0, 0.0, 1.0, 1.992e-07, 0.0, 1.0, 1.992e-07, 0.0, 1.0, 1.992e-07, 0.0, 1.0, 1.992e-07, 0.0, 1.0, 1.992e-07, 0.0, 1.0, 2.506e-09, 0.0, 1.0, 2.506e-09, 0.0, 1.0, 2.506e-09, 0.0, 1.0, 2.506e-09, 0.0, 1.0, 2.506e-09, 0.0, 1.0, 2.506e-09, 0.0, 1.0, 2.506e-09, 0.0, 1.0, 2.506e-09, 0.0, 1.0, 2.506e-09, 0.0, 1.0, 2.506e-09, 0.0, 1.0, 2.506e-09, 0.0, 1.0, 2.506e-09, 0.0, 1.0, 2.506e-09, 0.0, 1.0, 2.506e-09, 0.0, 1.0, 2.506e-09, 0.0, 1.0, 2.506e-09, 0.0, 0.5371, 0.8435, 0.0, 0.5371, 0.8435, 0.0, 0.5371, 0.8435, 0.0, 0.5371, 0.8435, 0.0, 1.0, -4.482e-09, 0.0, 1.0, -4.482e-09, 0.0, 1.0, -4.482e-09, 0.0, 1.0, -4.482e-09, 0.0, 1.0, -4.482e-09, 0.0, 1.0, -4.482e-09, 0.0, 1.0, -4.482e-09, 0.0, 1.0, -4.482e-09, 0.0, 1.0, -4.482e-09, 0.0, 1.0, -4.482e-09, 0.0, 1.0, 0.0, 0.0, 1.0, 0.0, 0.0, 1.0, 0.0, 0.0, 1.0, 0.0, 0.0, 1.0, 0.0, 0.0, 1.0, 0.0, 0.0, 1.0, 0.0, 0.0, 1.0, 0.0, 0.0, 1.0, 0.0, 0.0, 1.0, 0.0, 0.0, 2.596e-05, 0.5774, 0.8165, 1.477e-05, -0.5774, 0.8165, 0.01576, 0.9127, 0.4082, 2.316e-07, -0.5774, 0.8165, -0.5, -0.866, 1.114e-07, 2.006e-07, -0.7071, 0.7071, -0.4083, -0.4082, 0.8165, -0.4082, 0.4082, 0.8165, -0.4083, 0.4082, 0.8165, -0.4082, -0.4083, 0.8165, 0.4083, -0.4082, -0.8165, 0.4082, 0.4082, -0.8165, 0.4083, 0.4082, -0.8165, 0.4082, -0.4083, -0.8165, -0.4082, -0.4083, -0.8165, 0.4082, -0.4082, -0.8165, 0.4082, -0.4083, -0.8165, -0.4083, -0.4082, -0.8165, 0.4082, 0.4083, -0.8165, -0.4082, 0.4082, -0.8165, -0.4082, 0.4083, -0.8165, 0.4083, 0.4082, -0.8165, 0.4082, 0.4082, 0.8165, 0.4082, -0.4082, 0.8165, 0.4082, -0.4082, -0.8165, 0.4082, 0.4082, -0.8165, 0.4082, -0.4082, 0.8165, -0.4082, -0.4082, 0.8165, -0.4082, -0.4082, -0.8165, 0.4082, -0.4082, -0.8165, -0.4082, 0.4082, 0.8165, 0.4082, 0.4082, 0.8165, 0.4082, 0.4082, -0.8165, -0.4082, 0.4082, -0.8165, -0.4082, -0.4082, 0.8165, -0.4082, 0.4082, 0.8165, -0.4082, 0.4082, -0.8165, -0.4082, -0.4082, -0.8165, -0.4082, 0.4083, 0.8165, 0.4082, 0.4082, 0.8165, 0.4082, 0.4083, 0.8165, -0.4083, 0.4082, 0.8165, 0.4082, -0.4083, 0.8165, -0.4082, -0.4082, 0.8165, -0.4082, -0.4083, 0.8165, 0.4083, -0.4082, 0.8165, -0.4083, 0.4082, -0.8165, -0.4082, -0.4082, -0.8165, -0.4083, -0.4082, -0.8165, -0.4082, 0.4083, -0.8165, -0.7071, 0.7071, 3.394e-05, -0.5773, 0.5774, -0.5774, -0.5774, 0.5774, -0.5773, 0.0, 1.0, 0.0, -1.0, 4.797e-05, 4.371e-08, -0.8125, 0.3365, -0.476, -0.3365, 0.8125, -0.476, 0.3365, 0.8125, -0.476, 0.8125, 0.3365, -0.476, 0.8125, -0.3366, -0.476, 0.3365, -0.8125, -0.476, -0.3366, -0.8125, -0.476, -0.8125, -0.3365, -0.476, -1.0, 4.797e-05, 4.371e-08, 0.0, 0.0, 1.0, -1.0, -4.8e-05, -4.371e-08, -1.0, 4.777e-05, -4.371e-08, 0.0, 0.0, 1.0, 0.5773, -0.5774, 0.5774, 0.5773, -0.5774, 0.5774, 0.5774, 0.5773, 0.5774, 0.5773, 0.5774, 0.5774, 0.4082, -0.4083, 0.8165, 0.4082, 0.4083, 0.8165, 0.7071, 0.7071, -0.0002373, 0.7071, -0.7071, -3.394e-05, 0.7865, -0.6176, -1.116e-08, 0.7865, -0.6176, -1.116e-08, 0.7865, -0.6176, -1.116e-08, 0.7865, -0.6176, -1.116e-08, -0.4083, 0.4082, -0.8165, 0.4083, 0.4082, -0.8165, 0.6124, 0.7071, -0.3536, 0.7071, 0.7071, 0.0002373, -0.7071, 0.7071, 3.394e-05, 0.7865, -0.6176, 0.0, 0.7865, -0.6176, 0.0, 0.7865, -0.6176, 0.0, 0.7865, -0.6176, 0.0, -0.4082, -0.4083, -0.8165, -0.4082, 0.4083, -0.8165, -0.7071, 0.7071, 0.0003389, -0.7071, -0.7071, 3.394e-05, 1.0, 0.0, 0.0, 1.0, 0.0, 0.0, 1.0, 0.0, 0.0, 1.0, 7.22e-07, 0.0, 1.0, 7.22e-07, 0.0, 1.0, 7.22e-07, 0.0, 1.0, 0.0, 0.0, 1.0, 0.0, 0.0, 1.0, 0.0, 0.0, 1.0, 0.0, 0.0, 1.0, 0.0, 0.0, 1.0, 0.0, 0.0, 1.0, 0.0, 0.0, 1.0, 0.0, 0.0, 1.0, 0.0, 0.0, 1.0, 5.552e-06, 0.0, 1.0, 5.552e-06, 0.0, 1.0, 5.552e-06, 0.0, 1.0, -2.776e-06, 0.0, 1.0, -2.776e-06, 0.0, 1.0, -2.776e-06, 0.0, 1.0, 7.22e-07, 0.0, 1.0, 7.22e-07, 0.0, 1.0, 7.22e-07, 0.0, 1.0, 3.51e-07, 0.0, 1.0, 3.51e-07, 0.0, 1.0, 3.51e-07, 0.0, 1.0, 0.0, 0.0, 1.0, 0.0, 0.0, 1.0, 0.0, 0.0, 1.0, -2.888e-06, 0.0, 1.0, -2.888e-06, 0.0, 1.0, -2.888e-06, 0.0, 1.0, 0.0, 0.0, 1.0, 0.0, 0.0, 1.0, 0.0, 0.0, 1.0, 0.0, 0.0, 1.0, 0.0, 0.0, 1.0, 0.0, 0.0, 1.0, 4.702e-06, 0.0, 1.0, 4.702e-06, 0.0, 1.0, 4.702e-06, 0.0, 1.0, 0.0, 0.0, 1.0, 0.0, 0.0, 1.0, 0.0, 0.0, 1.0, 0.0, 0.0, 1.0, 0.0, 0.0, 1.0, 0.0, 0.0, 1.0, -2.351e-06, 0.0, 1.0, -2.351e-06, 0.0, 1.0, -2.351e-06, 0.0, 1.0, 0.0, 0.0, 1.0, 0.0, 0.0, 1.0, 0.0, 0.0, 0.9404, -0.1368, -0.3114, 0.9404, -0.1368, -0.3114, 0.9404, -0.1368, -0.3114, 0.9404, -0.1368, -0.3114, 0.9212, -0.3321, -0.2025, 0.9212, -0.3321, -0.2025, 0.9212, -0.3321, -0.2025, 0.9212, -0.3321, -0.2025, 0.8557, -0.5107, -0.08343, 0.8557, -0.5107, -0.08343, 0.8557, -0.5107, -0.08343, 0.8557, -0.5107, -0.08343, 0.9404, 0.1368, -0.3114, 0.9404, 0.1368, -0.3114, 0.9404, 0.1368, -0.3114, 0.9404, 0.1368, -0.3114, 0.9212, 0.3321, -0.2025, 0.9212, 0.3321, -0.2025, 0.9212, 0.3321, -0.2025, 0.9212, 0.3321, -0.2025, 0.8557, 0.5107, -0.08343, 0.8557, 0.5107, -0.08343, 0.8557, 0.5107, -0.08343, 0.8557, 0.5107, -0.08343, 0.9252, 0.1954, -0.3255, 0.9252, 0.1954, -0.3255, 0.9252, 0.1954, -0.3255, 0.9252, 0.1954, -0.3255, 0.8456, 0.4874, -0.2176, 0.8456, 0.4874, -0.2176, 0.8456, 0.4874, -0.2176, 0.8456, 0.4874, -0.2176, 0.6788, 0.7291, -0.08721, 0.6788, 0.7291, -0.08721, 0.6788, 0.7291, -0.08721, 0.6788, 0.7291, -0.08721, 0.9404, -0.1368, -0.3114, 0.9404, -0.1368, -0.3114, 0.9404, -0.1368, -0.3114, 0.9404, -0.1368, -0.3114, 0.9212, -0.3321, -0.2025, 0.9212, -0.3321, -0.2025, 0.9212, -0.3321, -0.2025, 0.9212, -0.3321, -0.2025, 0.8557, -0.5107, -0.08343, 0.8557, -0.5107, -0.08343, 0.8557, -0.5107, -0.08343, 0.8557, -0.5107, -0.08343, 0.9404, 0.1368, -0.3114, 0.9404, 0.1368, -0.3114, 0.9404, 0.1368, -0.3114, 0.9404, 0.1368, -0.3114, 0.9212, 0.3321, -0.2025, 0.9212, 0.3321, -0.2025, 0.9212, 0.3321, -0.2025, 0.9212, 0.3321, -0.2025, 0.8557, 0.5107, -0.08343, 0.8557, 0.5107, -0.08343, 0.8557, 0.5107, -0.08343, 0.8557, 0.5107, -0.08343, 0.9252, -0.1954, -0.3255, 0.9252, -0.1954, -0.3255, 0.9252, -0.1954, -0.3255, 0.9252, -0.1954, -0.3255, 0.8456, -0.4874, -0.2176, 0.8456, -0.4874, -0.2176, 0.8456, -0.4874, -0.2176, 0.8456, -0.4874, -0.2176, 0.6788, -0.7291, -0.08721, 0.6788, -0.7291, -0.08721, 0.6788, -0.7291, -0.08721, 0.6788, -0.7291, -0.08721, 0.9264, 0.0, -0.3765, 0.9264, 0.0, -0.3765, 0.9264, 0.0, -0.3765, 0.9264, 0.0, -0.3765])] * 3)])
me_plane_004 = bpy.data.meshes.new('Plane.004')
me_plane_004.from_pydata([(-8.28, -2.16, -2.387), (-8.28, -2.559, -0.3405), (-8.28, -2.066, 2.472), (-8.28, -2.559, 1.979), (-9.003, -2.559, -0.3405), (-9.003, -2.066, 2.472), (-9.003, -2.559, 1.979), (-9.003, -2.16, -2.387), (-9.63, -2.056, 0.04833), (-9.63, -2.056, 1.59), (-9.63, -2.201, -0.09613), (-9.63, -2.201, 1.734), (-5.625, -2.651, 1.625), (-8.074, -2.559, -0.1344), (-5.501, -2.559, -0.1344), (-5.501, -2.559, 1.773), (-8.074, -2.559, 1.773), (-5.625, -2.651, 0.01338), (-7.95, -2.651, 0.01338), (-7.95, -2.651, 1.625), (-8.136, -2.39, 2.014), (-8.136, -2.393, -0.387), (-5.439, -2.393, -0.387), (-8.136, -2.101, 2.303), (-5.439, -2.39, 2.014), (-5.439, -2.101, 2.303), (-5.295, -2.16, -2.387), (-2.31, -2.16, -2.387), (-5.295, -2.559, -0.3405), (-2.31, -2.559, -0.3405), (-5.295, -2.066, 2.472), (-5.295, -2.559, 1.979), (-2.31, -2.559, 1.979), (-2.31, -2.066, 2.472), (-2.64, -2.651, 1.625), (-5.089, -2.559, -0.1344), (-2.516, -2.559, -0.1344), (-2.516, -2.559, 1.773), (-5.089, -2.559, 1.773), (-2.64, -2.651, 0.01338), (-4.965, -2.651, 0.01338), (-4.965, -2.651, 1.625), (-5.151, -2.39, 2.014), (-5.151, -2.393, -0.387), (-2.454, -2.393, -0.387), (-5.151, -2.101, 2.303), (-2.454, -2.39, 2.014), (-2.454, -2.101, 2.303), (0.675, -2.16, -2.387), (0.675, -2.559, -0.3405), (0.675, -2.559, 1.979), (0.675, -2.066, 2.472), (0.3454, -2.651, 1.625), (-2.104, -2.559, -0.1344), (0.4689, -2.559, -0.1344), (0.4689, -2.559, 1.773), (-2.104, -2.559, 1.773), (0.3454, -2.651, 0.01338), (-1.98, -2.651, 0.01338), (-1.98, -2.651, 1.625), (-2.166, -2.39, 2.014), (-2.166, -2.393, -0.387), (0.5312, -2.393, -0.387), (-2.166, -2.101, 2.303), (0.5312, -2.39, 2.014), (0.5312, -2.101, 2.303), (3.66, -2.16, -2.387), (3.66, -2.559, 1.979), (3.33, -2.651, 1.625), (0.881, -2.559, -0.1344), (3.454, -2.559, -0.1344), (3.454, -2.559, 1.773), (0.881, -2.559, 1.773), (3.33, -2.651, 0.01338), (1.004, -2.651, 0.01338), (1.004, -2.651, 1.625), (0.8187, -2.39, 2.014), (0.8187, -2.393, -0.387), (3.516, -2.393, -0.387), (0.8187, -2.101, 2.303), (3.516, -2.39, 2.014), (3.516, -2.101, 2.303), (3.66, -2.559, -0.3405), (3.66, -2.066, 2.472), (6.645, -2.559, 1.979), (6.315, -2.651, 1.625), (3.866, -2.559, -0.1344), (6.439, -2.559, -0.1344), (6.439, -2.559, 1.773), (3.866, -2.559, 1.773), (6.315, -2.651, 0.01338), (3.989, -2.651, 0.01338), (3.989, -2.651, 1.625), (3.804, -2.39, 2.014), (3.804, -2.393, -0.387), (6.501, -2.393, -0.387), (3.804, -2.101, 2.303), (6.501, -2.39, 2.014), (6.501, -2.101, 2.303), (6.645, -2.16, -2.387), (9.63, -2.16, -2.387), (6.645, -2.559, -0.3405), (9.63, -2.559, -0.3405), (6.645, -2.066, 2.472), (9.63, -2.559, 1.979), (9.63, -2.066, 2.472), (9.3, -2.651, 1.625), (6.851, -2.559, -0.1344), (9.424, -2.559, -0.1344), (9.424, -2.559, 1.773), (6.851, -2.559, 1.773), (9.3, -2.651, 0.01338), (6.974, -2.651, 0.01338), (6.974, -2.651, 1.625), (6.789, -2.39, 2.014), (6.789, -2.393, -0.387), (9.486, -2.393, -0.387), (6.789, -2.101, 2.303), (9.486, -2.39, 2.014), (9.486, -2.101, 2.303), (9.63, -2.16, -2.472), (-8.27, -2.339, -2.403), (-8.263, -2.718, -0.3788), (-8.264, -2.718, 2.059), (-9.051, -2.731, -0.3584), (-9.068, -2.125, 2.629), (-9.053, -2.718, 2.047), (-9.093, -2.256, -2.51), (-9.81, -2.056, 0.04833), (-9.81, -2.056, 1.59), (-9.787, -2.287, -0.1159), (-9.783, -2.28, 1.787), (-5.564, -2.813, 1.675), (-8.088, -2.718, -0.1491), (-5.487, -2.718, -0.1491), (-5.487, -2.718, 1.787), (-8.088, -2.718, 1.787), (-5.564, -2.813, -0.03704), (-8.011, -2.813, -0.03704), (-8.011, -2.813, 1.675), (-2.579, -2.813, 1.675), (-5.103, -2.718, -0.1491), (-2.502, -2.718, -0.1491), (-2.502, -2.718, 1.787), (-5.103, -2.718, 1.787), (-2.579, -2.813, -0.03704), (-5.026, -2.813, -0.03704), (-5.026, -2.813, 1.675), (0.4063, -2.813, 1.675), (-2.118, -2.718, -0.1491), (0.4829, -2.718, -0.1491), (0.4829, -2.718, 1.787), (-2.118, -2.718, 1.787), (0.4063, -2.813, -0.03704), (-2.041, -2.813, -0.03704), (-2.041, -2.813, 1.675), (3.391, -2.813, 1.675), (0.867, -2.718, -0.1491), (3.468, -2.718, -0.1491), (3.468, -2.718, 1.787), (0.867, -2.718, 1.787), (3.391, -2.813, -0.03704), (0.9436, -2.813, -0.03704), (0.9436, -2.813, 1.675), (6.376, -2.813, 1.675), (3.852, -2.718, -0.1491), (6.453, -2.718, -0.1491), (6.453, -2.718, 1.787), (3.852, -2.718, 1.787), (6.376, -2.813, -0.03704), (3.929, -2.813, -0.03704), (3.929, -2.813, 1.675), (9.61, -2.339, -2.401), (9.596, -2.718, -0.3991), (9.598, -2.718, 2.071), (9.598, -2.158, 2.623), (9.361, -2.813, 1.675), (6.837, -2.718, -0.1491), (9.438, -2.718, -0.1491), (9.438, -2.718, 1.787), (6.837, -2.718, 1.787), (9.361, -2.813, -0.03704), (6.914, -2.813, -0.03704), (6.914, -2.813, 1.675), (9.629, -2.287, -2.599), (-8.28, 2.16, -2.387), (-8.28, 2.559, -0.3405), (-8.28, 2.066, 2.472), (-8.28, 2.559, 1.979), (-9.003, 2.559, -0.3405), (-9.003, 2.066, 2.472), (-9.003, 2.559, 1.979), (-9.003, 2.16, -2.387), (-9.63, 2.056, 0.04833), (-9.63, 2.056, 1.59), (-9.63, 2.201, -0.09613), (-9.63, 2.201, 1.734), (-5.625, 2.651, 1.625), (-8.074, 2.559, -0.1344), (-5.501, 2.559, -0.1344), (-5.501, 2.559, 1.773), (-8.074, 2.559, 1.773), (-5.625, 2.651, 0.01338), (-7.95, 2.651, 0.01338), (-7.95, 2.651, 1.625), (-8.136, 2.39, 2.014), (-8.136, 2.393, -0.387), (-5.439, 2.393, -0.387), (-8.136, 2.101, 2.303), (-5.439, 2.39, 2.014), (-5.439, 2.101, 2.303), (-5.295, 2.16, -2.387), (-2.31, 2.16, -2.387), (-5.295, 2.559, -0.3405), (-2.31, 2.559, -0.3405), (-5.295, 2.066, 2.472), (-5.295, 2.559, 1.979), (-2.31, 2.559, 1.979), (-2.31, 2.066, 2.472), (-2.64, 2.651, 1.625), (-5.089, 2.559, -0.1344), (-2.516, 2.559, -0.1344), (-2.516, 2.559, 1.773), (-5.089, 2.559, 1.773), (-2.64, 2.651, 0.01338), (-4.965, 2.651, 0.01338), (-4.965, 2.651, 1.625), (-5.151, 2.39, 2.014), (-5.151, 2.393, -0.387), (-2.454, 2.393, -0.387), (-5.151, 2.101, 2.303), (-2.454, 2.39, 2.014), (-2.454, 2.101, 2.303), (0.675, 2.16, -2.387), (0.675, 2.559, -0.3405), (0.675, 2.559, 1.979), (0.675, 2.066, 2.472), (0.3454, 2.651, 1.625), (-2.104, 2.559, -0.1344), (0.4689, 2.559, -0.1344), (0.4689, 2.559, 1.773), (-2.104, 2.559, 1.773), (0.3454, 2.651, 0.01338), (-1.98, 2.651, 0.01338), (-1.98, 2.651, 1.625), (-2.166, 2.39, 2.014), (-2.166, 2.393, -0.387), (0.5312, 2.393, -0.387), (-2.166, 2.101, 2.303), (0.5312, 2.39, 2.014), (0.5312, 2.101, 2.303), (3.66, 2.16, -2.387), (3.66, 2.559, 1.979), (3.33, 2.651, 1.625), (0.881, 2.559, -0.1344), (3.454, 2.559, -0.1344), (3.454, 2.559, 1.773), (0.881, 2.559, 1.773), (3.33, 2.651, 0.01338), (1.004, 2.651, 0.01338), (1.004, 2.651, 1.625), (0.8187, 2.39, 2.014), (0.8187, 2.393, -0.387), (3.516, 2.393, -0.387), (0.8187, 2.101, 2.303), (3.516, 2.39, 2.014), (3.516, 2.101, 2.303), (3.66, 2.559, -0.3405), (3.66, 2.066, 2.472), (6.645, 2.559, 1.979), (6.315, 2.651, 1.625), (3.866, 2.559, -0.1344), (6.439, 2.559, -0.1344), (6.439, 2.559, 1.773), (3.866, 2.559, 1.773), (6.315, 2.651, 0.01338), (3.989, 2.651, 0.01338), (3.989, 2.651, 1.625), (3.804, 2.39, 2.014), (3.804, 2.393, -0.387), (6.501, 2.393, -0.387), (3.804, 2.101, 2.303), (6.501, 2.39, 2.014), (6.501, 2.101, 2.303), (6.645, 2.16, -2.387), (9.63, 2.16, -2.387), (6.645, 2.559, -0.3405), (9.63, 2.559, -0.3405), (6.645, 2.066, 2.472), (9.63, 2.559, 1.979), (9.63, 2.066, 2.472), (9.3, 2.651, 1.625), (6.851, 2.559, -0.1344), (9.424, 2.559, -0.1344), (9.424, 2.559, 1.773), (6.851, 2.559, 1.773), (9.3, 2.651, 0.01338), (6.974, 2.651, 0.01338), (6.974, 2.651, 1.625), (6.789, 2.39, 2.014), (6.789, 2.393, -0.387), (9.486, 2.393, -0.387), (6.789, 2.101, 2.303), (9.486, 2.39, 2.014), (9.486, 2.101, 2.303), (9.63, 2.16, -2.472), (-8.27, 2.339, -2.403), (-8.263, 2.718, -0.3788), (-8.264, 2.718, 2.059), (-9.051, 2.731, -0.3584), (-9.068, 2.125, 2.629), (-9.053, 2.718, 2.047), (-9.093, 2.256, -2.51), (-9.81, 2.056, 0.04833), (-9.81, 2.056, 1.59), (-9.787, 2.287, -0.1159), (-9.783, 2.28, 1.787), (-5.564, 2.813, 1.675), (-8.088, 2.718, -0.1491), (-5.487, 2.718, -0.1491), (-5.487, 2.718, 1.787), (-8.088, 2.718, 1.787), (-5.564, 2.813, -0.03704), (-8.011, 2.813, -0.03704), (-8.011, 2.813, 1.675), (-2.579, 2.813, 1.675), (-5.103, 2.718, -0.1491), (-2.502, 2.718, -0.1491), (-2.502, 2.718, 1.787), (-5.103, 2.718, 1.787), (-2.579, 2.813, -0.03704), (-5.026, 2.813, -0.03704), (-5.026, 2.813, 1.675), (0.4063, 2.813, 1.675), (-2.118, 2.718, -0.1491), (0.4829, 2.718, -0.1491), (0.4829, 2.718, 1.787), (-2.118, 2.718, 1.787), (0.4063, 2.813, -0.03704), (-2.041, 2.813, -0.03704), (-2.041, 2.813, 1.675), (3.391, 2.813, 1.675), (0.867, 2.718, -0.1491), (3.468, 2.718, -0.1491), (3.468, 2.718, 1.787), (0.867, 2.718, 1.787), (3.391, 2.813, -0.03704), (0.9436, 2.813, -0.03704), (0.9436, 2.813, 1.675), (6.376, 2.813, 1.675), (3.852, 2.718, -0.1491), (6.453, 2.718, -0.1491), (6.453, 2.718, 1.787), (3.852, 2.718, 1.787), (6.376, 2.813, -0.03704), (3.929, 2.813, -0.03704), (3.929, 2.813, 1.675), (9.61, 2.339, -2.401), (9.596, 2.718, -0.3991), (9.598, 2.718, 2.071), (9.598, 2.158, 2.623), (9.361, 2.813, 1.675), (6.837, 2.718, -0.1491), (9.438, 2.718, -0.1491), (9.438, 2.718, 1.787), (6.837, 2.718, 1.787), (9.361, 2.813, -0.03704), (6.914, 2.813, -0.03704), (6.914, 2.813, 1.675), (9.629, 2.287, -2.599)], [], [(3, 1, 4, 6), (1, 0, 7, 4), (2, 3, 6, 5), (6, 4, 10, 11), (4, 7, 10), (5, 6, 11), (8, 9, 11, 10), (23, 25, 24, 20), (87, 88, 110, 107), (16, 13, 1, 3), (13, 16, 19, 18), (16, 15, 12, 19), (14, 13, 18, 17), (15, 14, 17, 12), (22, 21, 1, 28), (23, 20, 3, 2), (25, 23, 2, 30), (24, 25, 30, 31), (20, 24, 31, 3), (22, 26, 0, 21), (45, 47, 46, 42), (38, 35, 14, 15), (35, 38, 41, 40), (38, 37, 34, 41), (36, 35, 40, 39), (37, 36, 39, 34), (44, 43, 28, 29), (43, 26, 28), (45, 42, 31, 30), (47, 45, 30, 33), (46, 47, 33, 32), (42, 46, 32, 31), (66, 48, 77, 78), (63, 65, 64, 60), (53, 56, 59, 58), (56, 55, 52, 59), (54, 53, 58, 57), (55, 54, 57, 52), (62, 61, 29, 49), (61, 27, 29), (63, 60, 32, 33), (65, 63, 33, 51), (64, 65, 51, 50), (60, 64, 50, 32), (0, 26, 27, 48, 66, 99, 100, 120, 7), (95, 99, 66, 94), (79, 81, 80, 76), (54, 55, 72, 69), (69, 72, 75, 74), (72, 71, 68, 75), (70, 69, 74, 73), (71, 70, 73, 68), (78, 77, 49, 82), (79, 76, 50, 51), (81, 79, 51, 83), (80, 81, 83, 67), (76, 80, 67, 50), (96, 98, 97, 93), (86, 89, 92, 91), (89, 88, 85, 92), (87, 86, 91, 90), (88, 87, 90, 85), (95, 94, 82, 101), (94, 66, 82), (96, 93, 67, 83), (98, 96, 83, 103), (97, 98, 103, 84), (93, 97, 84, 67), (117, 119, 118, 114), (72, 55, 56, 37, 38, 15, 16, 3, 31, 32, 50, 67, 84, 104, 109, 110, 88, 89, 71), (108, 109, 104, 102), (54, 69, 70, 86, 87, 107, 108, 102, 101, 82, 49, 29, 28, 1, 13, 14, 35, 36, 37, 56, 53), (107, 110, 113, 112), (110, 109, 106, 113), (108, 107, 112, 111), (109, 108, 111, 106), (116, 115, 101, 102), (115, 99, 101), (117, 114, 84, 103), (119, 117, 103, 105), (118, 119, 105, 104), (114, 118, 104, 84), (123, 126, 124, 122), (122, 124, 121), (126, 131, 130, 124), (124, 130, 127), (125, 131, 126), (128, 130, 131, 129), (133, 122, 173, 178, 177, 166, 165, 158, 157, 150, 149, 142, 141, 134), (136, 123, 122, 133), (133, 138, 139, 136), (136, 139, 132, 135), (134, 137, 138, 133), (135, 132, 137, 134), (179, 174, 123, 136, 135, 144, 143, 152, 151, 160, 159, 168, 167, 180), (141, 146, 147, 144), (144, 147, 140, 143), (142, 145, 146, 141), (143, 140, 145, 142), (149, 154, 155, 152), (152, 155, 148, 151), (150, 153, 154, 149), (151, 148, 153, 150), (121, 184, 172), (157, 162, 163, 160), (160, 163, 156, 159), (158, 161, 162, 157), (159, 156, 161, 158), (166, 177, 180, 167), (165, 170, 171, 168), (168, 171, 164, 167), (166, 169, 170, 165), (167, 164, 169, 166), (125, 126, 123, 174, 175), (127, 312, 369, 184), (178, 173, 174, 179), (177, 182, 183, 180), (180, 183, 176, 179), (178, 181, 182, 177), (179, 176, 181, 178), (121, 172, 173, 122), (102, 104, 174, 173), (9, 8, 128, 129), (40, 41, 147, 146), (58, 59, 155, 154), (111, 112, 182, 181), (106, 111, 181, 176), (113, 106, 176, 183), (12, 17, 137, 132), (19, 12, 132, 139), (100, 102, 173, 172), (104, 105, 175, 174), (39, 40, 146, 145), (120, 100, 172, 184), (112, 113, 183, 182), (18, 19, 139, 138), (68, 73, 161, 156), (75, 68, 156, 163), (85, 90, 169, 164), (92, 85, 164, 171), (17, 18, 138, 137), (90, 91, 170, 169), (57, 58, 154, 153), (73, 74, 162, 161), (34, 39, 145, 140), (41, 34, 140, 147), (52, 57, 153, 148), (59, 52, 148, 155), (74, 75, 163, 162), (91, 92, 171, 170), (121, 124, 127), (168, 159, 158, 165), (141, 144, 135, 134), (160, 151, 150, 157), (149, 152, 143, 142), (100, 116, 102), (100, 99, 115, 116), (62, 48, 27, 61), (99, 95, 101), (66, 78, 82), (48, 62, 49), (48, 49, 77), (26, 22, 28), (27, 44, 29), (0, 1, 21), (44, 27, 26, 43), (188, 191, 189, 186), (186, 189, 192, 185), (187, 190, 191, 188), (191, 196, 195, 189), (189, 195, 192), (190, 196, 191), (193, 195, 196, 194), (86, 70, 71, 89), (208, 205, 209, 210), (272, 292, 295, 273), (201, 188, 186, 198), (198, 203, 204, 201), (201, 204, 197, 200), (199, 202, 203, 198), (200, 197, 202, 199), (207, 213, 186, 206), (208, 187, 188, 205), (210, 215, 187, 208), (209, 216, 215, 210), (205, 188, 216, 209), (207, 206, 185, 211), (230, 227, 231, 232), (223, 200, 199, 220), (220, 225, 226, 223), (223, 226, 219, 222), (221, 224, 225, 220), (222, 219, 224, 221), (229, 214, 213, 228), (228, 213, 211), (230, 215, 216, 227), (232, 218, 215, 230), (231, 217, 218, 232), (227, 216, 217, 231), (251, 263, 262, 233), (248, 245, 249, 250), (238, 243, 244, 241), (241, 244, 237, 240), (239, 242, 243, 238), (240, 237, 242, 239), (247, 234, 214, 246), (246, 214, 212), (248, 218, 217, 245), (250, 236, 218, 248), (249, 235, 236, 250), (245, 217, 235, 249), (185, 192, 305, 285, 284, 251, 233, 212, 211), (280, 279, 251, 284), (264, 261, 265, 266), (239, 254, 257, 240), (254, 259, 260, 257), (257, 260, 253, 256), (255, 258, 259, 254), (256, 253, 258, 255), (263, 267, 234, 262), (264, 236, 235, 261), (266, 268, 236, 264), (265, 252, 268, 266), (261, 235, 252, 265), (281, 278, 282, 283), (271, 276, 277, 274), (274, 277, 270, 273), (272, 275, 276, 271), (273, 270, 275, 272), (280, 286, 267, 279), (279, 267, 251), (281, 268, 252, 278), (283, 288, 268, 281), (282, 269, 288, 283), (278, 252, 269, 282), (302, 299, 303, 304), (257, 256, 274, 273, 295, 294, 289, 269, 252, 235, 217, 216, 188, 201, 200, 223, 222, 241, 240), (293, 287, 289, 294), (239, 238, 241, 222, 221, 220, 199, 198, 186, 213, 214, 234, 267, 286, 287, 293, 292, 272, 271, 255, 254), (292, 297, 298, 295), (295, 298, 291, 294), (293, 296, 297, 292), (294, 291, 296, 293), (301, 287, 286, 300), (300, 286, 284), (302, 288, 269, 299), (304, 290, 288, 302), (303, 289, 290, 304), (299, 269, 289, 303), (308, 307, 309, 311), (307, 306, 309), (311, 309, 315, 316), (309, 312, 315), (310, 311, 316), (313, 314, 316, 315), (318, 319, 326, 327, 334, 335, 342, 343, 350, 351, 362, 363, 358, 307), (321, 318, 307, 308), (318, 321, 324, 323), (321, 320, 317, 324), (319, 318, 323, 322), (320, 319, 322, 317), (364, 365, 352, 353, 344, 345, 336, 337, 328, 329, 320, 321, 308, 359), (326, 329, 332, 331), (329, 328, 325, 332), (327, 326, 331, 330), (328, 327, 330, 325), (334, 337, 340, 339), (337, 336, 333, 340), (335, 334, 339, 338), (336, 335, 338, 333), (306, 357, 369, 312), (342, 345, 348, 347), (345, 344, 341, 348), (343, 342, 347, 346), (344, 343, 346, 341), (351, 352, 365, 362), (350, 353, 356, 355), (353, 352, 349, 356), (351, 350, 355, 354), (352, 351, 354, 349), (310, 360, 359, 308, 311), (184, 121, 127), (363, 364, 359, 358), (362, 365, 368, 367), (365, 364, 361, 368), (363, 362, 367, 366), (364, 363, 366, 361), (306, 307, 358, 357), (287, 358, 359, 289), (194, 314, 313, 193), (225, 331, 332, 226), (243, 339, 340, 244), (296, 366, 367, 297), (291, 361, 366, 296), (298, 368, 361, 291), (197, 317, 322, 202), (204, 324, 317, 197), (285, 357, 358, 287), (289, 359, 360, 290), (184, 369, 305, 120), (224, 330, 331, 225), (305, 369, 357, 285), (297, 367, 368, 298), (203, 323, 324, 204), (253, 341, 346, 258), (260, 348, 341, 253), (270, 349, 354, 275), (277, 356, 349, 270), (202, 322, 323, 203), (275, 354, 355, 276), (242, 338, 339, 243), (258, 346, 347, 259), (219, 325, 330, 224), (226, 332, 325, 219), (237, 333, 338, 242), (244, 340, 333, 237), (259, 347, 348, 260), (276, 355, 356, 277), (306, 312, 309), (353, 350, 343, 344), (326, 319, 320, 329), (345, 342, 335, 336), (334, 327, 328, 337), (285, 287, 301), (285, 301, 300, 284), (247, 246, 212, 233), (284, 286, 280), (251, 267, 263), (233, 234, 247), (233, 262, 234), (211, 213, 207), (212, 214, 229), (185, 206, 186), (229, 228, 211, 212), (175, 360, 310, 125), (7, 120, 305, 192), (11, 196, 190, 5), (131, 125, 310, 316), (11, 9, 194, 196), (131, 316, 314, 129), (129, 314, 194, 9), (128, 8, 193, 313), (10, 195, 193, 8), (130, 128, 313, 315), (10, 7, 192, 195), (130, 315, 312, 127), (175, 105, 290, 360), (83, 51, 33, 30, 2, 5, 190, 187, 215, 218, 236, 268, 288, 290, 105, 103), (274, 256, 255, 271)])
_uv = me_plane_004.uv_layers.new(name='UVMap')
_uv.uv.foreach_set('vector', [0.8124, 0.3444, 0.7406, 0.3436, 0.7407, 0.3211, 0.8131, 0.3214, 0.2941, 0.5799, 0.2941, 0.6431, 0.2722, 0.6431, 0.2722, 0.5799, 0.8352, 0.345, 0.8124, 0.3444, 0.8131, 0.3214, 0.8356, 0.3218, 0.01786, 0.7795, 0.09158, 0.7714, 0.08399, 0.7954, 0.03186, 0.799, 0.09158, 0.7714, 0.1625, 0.7855, 0.08399, 0.7954, 0.0004405, 0.7982, 0.01786, 0.7795, 0.03186, 0.799, 0.0799, 0.7999, 0.0364, 0.803, 0.03186, 0.799, 0.08399, 0.7954, 0.8299, 0.3503, 0.8283, 0.4306, 0.8159, 0.4301, 0.8176, 0.3498, 0.7472, 0.7915, 0.8051, 0.7907, 0.8018, 0.8054, 0.7337, 0.8082, 0.806, 0.3507, 0.7468, 0.35, 0.7406, 0.3436, 0.8124, 0.3444, 0.1978, 0.6648, 0.2544, 0.6575, 0.261, 0.6635, 0.1936, 0.6757, 0.2544, 0.6575, 0.2572, 0.6033, 0.2613, 0.5924, 0.261, 0.6635, 0.2005, 0.6105, 0.1978, 0.6648, 0.1936, 0.6757, 0.1939, 0.6045, 0.2572, 0.6033, 0.2005, 0.6105, 0.1939, 0.6045, 0.2613, 0.5924, 0.267, 0.798, 0.267, 0.8798, 0.2618, 0.8841, 0.2618, 0.7936, 0.8299, 0.3503, 0.8176, 0.3498, 0.8124, 0.3444, 0.8352, 0.345, 0.8283, 0.4306, 0.8299, 0.3503, 0.8352, 0.345, 0.8335, 0.4358, 0.8159, 0.4301, 0.8283, 0.4306, 0.8335, 0.4358, 0.8106, 0.4354, 0.8176, 0.3498, 0.8159, 0.4301, 0.8106, 0.4354, 0.8124, 0.3444, 0.267, 0.798, 0.3281, 0.7936, 0.3281, 0.8841, 0.267, 0.8798, 0.8283, 0.4412, 0.8273, 0.5213, 0.8149, 0.521, 0.8158, 0.4408, 0.8043, 0.4417, 0.7462, 0.4411, 0.7462, 0.4286, 0.8045, 0.4291, 0.9103, 0.9099, 0.853, 0.9072, 0.8465, 0.9005, 0.9148, 0.9, 0.853, 0.9072, 0.8511, 0.9613, 0.8466, 0.9712, 0.8465, 0.9005, 0.9084, 0.964, 0.9103, 0.9099, 0.9148, 0.9, 0.9149, 0.9707, 0.8511, 0.9613, 0.9084, 0.964, 0.9149, 0.9707, 0.8466, 0.9712, 0.5924, 0.9832, 0.5924, 0.9014, 0.5976, 0.8971, 0.5976, 0.9876, 0.5924, 0.9014, 0.5313, 0.8971, 0.5945, 0.895, 0.8283, 0.4412, 0.8158, 0.4408, 0.8106, 0.4354, 0.8335, 0.4358, 0.8273, 0.5213, 0.8283, 0.4412, 0.8335, 0.4358, 0.8325, 0.5265, 0.8149, 0.521, 0.8273, 0.5213, 0.8325, 0.5265, 0.8098, 0.5263, 0.8158, 0.4408, 0.8149, 0.521, 0.8098, 0.5263, 0.8106, 0.4354, 0.9996, 0.6099, 0.9996, 0.7004, 0.9385, 0.696, 0.9385, 0.6142, 0.8273, 0.5318, 0.8269, 0.6113, 0.8146, 0.6112, 0.815, 0.5316, 0.9113, 0.07245, 0.9686, 0.07514, 0.9751, 0.0818, 0.9068, 0.08235, 0.9686, 0.07514, 0.9704, 0.02102, 0.975, 0.01112, 0.9751, 0.0818, 0.9132, 0.01832, 0.9113, 0.07245, 0.9068, 0.08235, 0.9066, 0.01166, 0.9704, 0.02102, 0.9132, 0.01832, 0.9066, 0.01166, 0.975, 0.01112, 0.4581, 0.9832, 0.4581, 0.9014, 0.4633, 0.8971, 0.4633, 0.9876, 0.4581, 0.9014, 0.397, 0.8971, 0.4602, 0.895, 0.8273, 0.5318, 0.815, 0.5316, 0.8098, 0.5263, 0.8325, 0.5265, 0.8269, 0.6113, 0.8273, 0.5318, 0.8325, 0.5265, 0.8321, 0.6164, 0.8146, 0.6112, 0.8269, 0.6113, 0.8321, 0.6164, 0.8095, 0.6164, 0.815, 0.5316, 0.8146, 0.6112, 0.8095, 0.6164, 0.8098, 0.5263, 0.3304, 0.8006, 0.3303, 0.7957, 0.3304, 0.7957, 0.3304, 0.7957, 0.3304, 0.7957, 0.3304, 0.7957, 0.3304, 0.7957, 0.3304, 0.7957, 0.6125, 0.7935, 0.9385, 0.5187, 0.9996, 0.5143, 0.9996, 0.6048, 0.9385, 0.6005, 0.8271, 0.6218, 0.8275, 0.7012, 0.8151, 0.7011, 0.8148, 0.6216, 0.7459, 0.6103, 0.8036, 0.6103, 0.8036, 0.6226, 0.746, 0.6228, 0.9113, 0.1659, 0.9686, 0.1686, 0.9751, 0.1753, 0.9068, 0.1758, 0.9686, 0.1686, 0.9704, 0.1145, 0.975, 0.1046, 0.9751, 0.1753, 0.9132, 0.1118, 0.9113, 0.1659, 0.9068, 0.1758, 0.9066, 0.1051, 0.9704, 0.1145, 0.9132, 0.1118, 0.9066, 0.1051, 0.975, 0.1046, 0.9385, 0.6142, 0.9385, 0.696, 0.9333, 0.7004, 0.9333, 0.6099, 0.8271, 0.6218, 0.8148, 0.6216, 0.8095, 0.6164, 0.8321, 0.6164, 0.8275, 0.7012, 0.8271, 0.6218, 0.8321, 0.6164, 0.8328, 0.7063, 0.8151, 0.7011, 0.8275, 0.7012, 0.8328, 0.7063, 0.8102, 0.7064, 0.8148, 0.6216, 0.8151, 0.7011, 0.8102, 0.7064, 0.8095, 0.6164, 0.8278, 0.7117, 0.8287, 0.7915, 0.8163, 0.7915, 0.8154, 0.7116, 0.9704, 0.2079, 0.9132, 0.2052, 0.9066, 0.1986, 0.975, 0.198, 0.9132, 0.2052, 0.9113, 0.2594, 0.9068, 0.2693, 0.9066, 0.1986, 0.9686, 0.2621, 0.9704, 0.2079, 0.975, 0.198, 0.9751, 0.2687, 0.9113, 0.2594, 0.9686, 0.2621, 0.9751, 0.2687, 0.9068, 0.2693, 0.9385, 0.5187, 0.9385, 0.6005, 0.9333, 0.6048, 0.9333, 0.5143, 0.9385, 0.6005, 0.9996, 0.6048, 0.9364, 0.6069, 0.8278, 0.7117, 0.8154, 0.7116, 0.8102, 0.7064, 0.8328, 0.7063, 0.8287, 0.7915, 0.8278, 0.7117, 0.8328, 0.7063, 0.834, 0.7965, 0.8163, 0.7915, 0.8287, 0.7915, 0.834, 0.7965, 0.8113, 0.7969, 0.8154, 0.7116, 0.8163, 0.7915, 0.8113, 0.7969, 0.8102, 0.7064, 0.829, 0.802, 0.8302, 0.8816, 0.8179, 0.8816, 0.8166, 0.802, 0.8036, 0.6226, 0.8036, 0.6103, 0.8036, 0.5325, 0.8038, 0.52, 0.8043, 0.4417, 0.8045, 0.4291, 0.806, 0.3507, 0.8124, 0.3444, 0.8106, 0.4354, 0.8098, 0.5263, 0.8095, 0.6164, 0.8102, 0.7064, 0.8113, 0.7969, 0.8131, 0.887, 0.8068, 0.8809, 0.8018, 0.8054, 0.8051, 0.7907, 0.8042, 0.7127, 0.804, 0.7003, 0.7489, 0.882, 0.8068, 0.8809, 0.8131, 0.887, 0.7427, 0.8884, 0.7459, 0.6103, 0.746, 0.6228, 0.7463, 0.7008, 0.7464, 0.7133, 0.7472, 0.7915, 0.7337, 0.8082, 0.7489, 0.882, 0.7427, 0.8884, 0.741, 0.7979, 0.7401, 0.7071, 0.7397, 0.6166, 0.7395, 0.526, 0.7399, 0.4348, 0.7406, 0.3436, 0.7468, 0.35, 0.7462, 0.4286, 0.7462, 0.4411, 0.7458, 0.5197, 0.8038, 0.52, 0.8036, 0.5325, 0.7458, 0.5322, 0.2011, 0.7093, 0.2014, 0.7729, 0.1971, 0.7769, 0.1943, 0.7015, 0.2014, 0.7729, 0.2517, 0.7763, 0.2618, 0.7809, 0.1971, 0.7769, 0.2559, 0.718, 0.2011, 0.7093, 0.1943, 0.7015, 0.2606, 0.7131, 0.2517, 0.7763, 0.2559, 0.718, 0.2606, 0.7131, 0.2618, 0.7809, 0.9943, 0.5049, 0.9943, 0.4231, 0.9996, 0.4187, 0.9996, 0.5092, 0.9943, 0.4231, 0.9333, 0.4187, 0.9965, 0.4166, 0.829, 0.802, 0.8166, 0.802, 0.8113, 0.7969, 0.834, 0.7965, 0.8302, 0.8816, 0.829, 0.802, 0.834, 0.7965, 0.8356, 0.8867, 0.8179, 0.8816, 0.8302, 0.8816, 0.8356, 0.8867, 0.8131, 0.887, 0.8166, 0.802, 0.8179, 0.8816, 0.8131, 0.887, 0.8113, 0.7969, 0.3612, 0.2945, 0.3359, 0.2944, 0.3335, 0.2141, 0.3606, 0.2129, 0.3606, 0.2129, 0.3335, 0.2141, 0.3633, 0.1426, 0.03037, 0.7705, 0.0366, 0.7407, 0.1014, 0.7359, 0.1124, 0.7634, 0.1124, 0.7634, 0.1014, 0.7359, 0.1827, 0.7422, 0.003854, 0.7602, 0.0366, 0.7407, 0.03037, 0.7705, 0.09676, 0.7296, 0.1014, 0.7359, 0.0366, 0.7407, 0.04344, 0.7325, 0.3661, 0.2198, 0.3606, 0.2129, 0.8845, 0.2145, 0.8797, 0.2209, 0.8175, 0.2211, 0.8052, 0.221, 0.7401, 0.2211, 0.7265, 0.221, 0.6426, 0.2206, 0.6296, 0.2205, 0.5386, 0.2206, 0.5244, 0.2206, 0.4515, 0.2201, 0.4375, 0.2202, 0.3667, 0.2861, 0.3612, 0.2945, 0.3606, 0.2129, 0.3661, 0.2198, 0.1836, 0.6881, 0.1887, 0.6822, 0.2659, 0.6689, 0.2713, 0.6728, 0.2713, 0.6728, 0.2659, 0.6689, 0.2662, 0.5858, 0.2713, 0.5799, 0.1836, 0.5952, 0.189, 0.5991, 0.1887, 0.6822, 0.1836, 0.6881, 0.2713, 0.5799, 0.2662, 0.5858, 0.189, 0.5991, 0.1836, 0.5952, 0.8756, 0.2781, 0.8794, 0.2851, 0.3612, 0.2945, 0.3667, 0.2861, 0.4398, 0.2847, 0.4533, 0.2845, 0.5263, 0.283, 0.5407, 0.2828, 0.6295, 0.2813, 0.6427, 0.2811, 0.7251, 0.2796, 0.7392, 0.2793, 0.8042, 0.2786, 0.8162, 0.2785, 0.925, 0.8893, 0.9198, 0.8942, 0.8417, 0.8945, 0.8364, 0.8897, 0.8364, 0.8897, 0.8417, 0.8945, 0.8416, 0.977, 0.8364, 0.9819, 0.925, 0.9814, 0.9197, 0.9767, 0.9198, 0.8942, 0.925, 0.8893, 0.8364, 0.9819, 0.8416, 0.977, 0.9197, 0.9767, 0.925, 0.9814, 0.8966, 0.09302, 0.9018, 0.08811, 0.9799, 0.08786, 0.9851, 0.09259, 0.9851, 0.09259, 0.9799, 0.08786, 0.98, 0.005359, 0.9851, 0.0004405, 0.8966, 0.0008708, 0.9019, 0.005609, 0.9018, 0.08811, 0.8966, 0.09302, 0.9851, 0.0004405, 0.98, 0.005359, 0.9019, 0.005609, 0.8966, 0.0008708, 0.3633, 0.1426, 0.8902, 0.1436, 0.8894, 0.1516, 0.8966, 0.1865, 0.9018, 0.1816, 0.9799, 0.1813, 0.9851, 0.1861, 0.9851, 0.1861, 0.9799, 0.1813, 0.98, 0.09882, 0.9851, 0.09391, 0.8966, 0.09434, 0.9019, 0.09907, 0.9018, 0.1816, 0.8966, 0.1865, 0.9851, 0.09391, 0.98, 0.09882, 0.9019, 0.09907, 0.8966, 0.09434, 0.8052, 0.221, 0.8175, 0.2211, 0.8162, 0.2785, 0.8042, 0.2786, 0.9851, 0.1874, 0.98, 0.1923, 0.9019, 0.1925, 0.8966, 0.1878, 0.8966, 0.1878, 0.9019, 0.1925, 0.9018, 0.275, 0.8966, 0.28, 0.9851, 0.2795, 0.9799, 0.2748, 0.98, 0.1923, 0.9851, 0.1874, 0.8966, 0.28, 0.9018, 0.275, 0.9799, 0.2748, 0.9851, 0.2795, 0.3361, 0.3202, 0.3359, 0.2944, 0.3612, 0.2945, 0.8794, 0.2851, 0.8853, 0.3071, 0.3299, 0.1355, 0.3316, 0.0004405, 0.892, 0.006682, 0.8902, 0.1436, 0.8797, 0.2209, 0.8845, 0.2145, 0.8794, 0.2851, 0.8756, 0.2781, 0.1836, 0.689, 0.1885, 0.6954, 0.19, 0.7821, 0.1848, 0.7873, 0.1848, 0.7873, 0.19, 0.7821, 0.2672, 0.7854, 0.272, 0.7906, 0.272, 0.7031, 0.267, 0.7085, 0.1885, 0.6954, 0.1836, 0.689, 0.272, 0.7906, 0.2672, 0.7854, 0.267, 0.7085, 0.272, 0.7031, 0.3633, 0.1426, 0.8894, 0.1516, 0.8845, 0.2145, 0.3606, 0.2129, 0.8893, 0.2162, 0.8845, 0.2839, 0.8794, 0.2851, 0.8845, 0.2145, 0.04825, 0.7254, 0.09283, 0.7254, 0.09676, 0.7296, 0.04344, 0.7325, 0.9148, 0.9, 0.8465, 0.9005, 0.8417, 0.8945, 0.9198, 0.8942, 0.9068, 0.08235, 0.9751, 0.0818, 0.9799, 0.08786, 0.9018, 0.08811, 0.2606, 0.7131, 0.1943, 0.7015, 0.1885, 0.6954, 0.267, 0.7085, 0.2618, 0.7809, 0.2606, 0.7131, 0.267, 0.7085, 0.2672, 0.7854, 0.1971, 0.7769, 0.2618, 0.7809, 0.2672, 0.7854, 0.19, 0.7821, 0.2613, 0.5924, 0.1939, 0.6045, 0.189, 0.5991, 0.2662, 0.5858, 0.261, 0.6635, 0.2613, 0.5924, 0.2662, 0.5858, 0.2659, 0.6689, 0.8957, 0.1512, 0.8893, 0.2162, 0.8845, 0.2145, 0.8894, 0.1516, 0.8845, 0.2839, 0.8901, 0.3044, 0.8853, 0.3071, 0.8794, 0.2851, 0.9149, 0.9707, 0.9148, 0.9, 0.9198, 0.8942, 0.9197, 0.9767, 0.8954, 0.1481, 0.8957, 0.1512, 0.8894, 0.1516, 0.8902, 0.1436, 0.1943, 0.7015, 0.1971, 0.7769, 0.19, 0.7821, 0.1885, 0.6954, 0.1936, 0.6757, 0.261, 0.6635, 0.2659, 0.6689, 0.1887, 0.6822, 0.975, 0.1046, 0.9066, 0.1051, 0.9019, 0.09907, 0.98, 0.09882, 0.9751, 0.1753, 0.975, 0.1046, 0.98, 0.09882, 0.9799, 0.1813, 0.9068, 0.2693, 0.9751, 0.2687, 0.9799, 0.2748, 0.9018, 0.275, 0.9066, 0.1986, 0.9068, 0.2693, 0.9018, 0.275, 0.9019, 0.1925, 0.1939, 0.6045, 0.1936, 0.6757, 0.1887, 0.6822, 0.189, 0.5991, 0.9751, 0.2687, 0.975, 0.198, 0.98, 0.1923, 0.9799, 0.2748, 0.9066, 0.01166, 0.9068, 0.08235, 0.9018, 0.08811, 0.9019, 0.005609, 0.9066, 0.1051, 0.9068, 0.1758, 0.9018, 0.1816, 0.9019, 0.09907, 0.8466, 0.9712, 0.9149, 0.9707, 0.9197, 0.9767, 0.8416, 0.977, 0.8465, 0.9005, 0.8466, 0.9712, 0.8416, 0.977, 0.8417, 0.8945, 0.975, 0.01112, 0.9066, 0.01166, 0.9019, 0.005609, 0.98, 0.005359, 0.9751, 0.0818, 0.975, 0.01112, 0.98, 0.005359, 0.9799, 0.08786, 0.9068, 0.1758, 0.9751, 0.1753, 0.9799, 0.1813, 0.9018, 0.1816, 0.975, 0.198, 0.9066, 0.1986, 0.9019, 0.1925, 0.98, 0.1923, 0.3633, 0.1426, 0.3335, 0.2141, 0.3299, 0.1355, 0.7392, 0.2793, 0.7251, 0.2796, 0.7265, 0.221, 0.7401, 0.2211, 0.4515, 0.2201, 0.4533, 0.2845, 0.4398, 0.2847, 0.4375, 0.2202, 0.6427, 0.2811, 0.6295, 0.2813, 0.6296, 0.2205, 0.6426, 0.2206, 0.5386, 0.2206, 0.5407, 0.2828, 0.5263, 0.283, 0.5244, 0.2206, 0.9333, 0.5092, 0.9943, 0.5049, 0.9965, 0.5113, 0.9333, 0.5092, 0.9333, 0.4187, 0.9943, 0.4231, 0.9943, 0.5049, 0.4581, 0.9832, 0.397, 0.9876, 0.397, 0.8971, 0.4581, 0.9014, 0.9996, 0.5143, 0.9385, 0.5187, 0.9364, 0.5122, 0.9996, 0.6099, 0.9385, 0.6142, 0.9364, 0.6078, 0.397, 0.9876, 0.4581, 0.9832, 0.4602, 0.9896, 0.9996, 0.7004, 0.9364, 0.7025, 0.9385, 0.696, 0.3281, 0.7936, 0.267, 0.798, 0.2649, 0.7915, 0.5313, 0.9876, 0.5924, 0.9832, 0.5945, 0.9896, 0.3281, 0.8841, 0.2649, 0.8862, 0.267, 0.8798, 0.5924, 0.9832, 0.5313, 0.9876, 0.5313, 0.8971, 0.5924, 0.9014, 0.9096, 0.8653, 0.9103, 0.8879, 0.839, 0.8884, 0.8388, 0.8662, 0.4714, 0.3211, 0.6125, 0.3212, 0.612, 0.7281, 0.4709, 0.728, 0.932, 0.8647, 0.9324, 0.8875, 0.9103, 0.8879, 0.9096, 0.8653, 0.02581, 0.941, 0.03705, 0.9218, 0.08778, 0.9217, 0.09618, 0.9442, 0.09618, 0.9442, 0.08778, 0.9217, 0.1625, 0.9282, 0.008667, 0.9253, 0.03705, 0.9218, 0.02581, 0.941, 0.08356, 0.9177, 0.08778, 0.9217, 0.03705, 0.9218, 0.04095, 0.9177, 0.7464, 0.7133, 0.7463, 0.7008, 0.804, 0.7003, 0.8042, 0.7127, 0.9268, 0.8595, 0.9147, 0.86, 0.9128, 0.7808, 0.9251, 0.7804, 0.8436, 0.4187, 0.8437, 0.4061, 0.902, 0.4068, 0.9019, 0.4195, 0.9032, 0.8591, 0.9096, 0.8653, 0.8388, 0.8662, 0.845, 0.8599, 0.4037, 0.8735, 0.4082, 0.8834, 0.3399, 0.8828, 0.3464, 0.8762, 0.3464, 0.8762, 0.3399, 0.8828, 0.3401, 0.8122, 0.3446, 0.8221, 0.4019, 0.8194, 0.4084, 0.8127, 0.4082, 0.8834, 0.4037, 0.8735, 0.3446, 0.8221, 0.3401, 0.8122, 0.4084, 0.8127, 0.4019, 0.8194, 0.267, 0.9753, 0.2618, 0.9797, 0.2618, 0.8892, 0.267, 0.8936, 0.9268, 0.8595, 0.932, 0.8647, 0.9096, 0.8653, 0.9147, 0.86, 0.9251, 0.7804, 0.9302, 0.7752, 0.932, 0.8647, 0.9268, 0.8595, 0.9128, 0.7808, 0.9076, 0.7756, 0.9302, 0.7752, 0.9251, 0.7804, 0.9147, 0.86, 0.9096, 0.8653, 0.9076, 0.7756, 0.9128, 0.7808, 0.267, 0.9753, 0.267, 0.8936, 0.3281, 0.8892, 0.3281, 0.9797, 0.9251, 0.7699, 0.9128, 0.7703, 0.912, 0.6907, 0.9244, 0.6904, 0.9016, 0.7695, 0.9017, 0.7818, 0.8441, 0.7824, 0.844, 0.77, 0.5825, 0.8735, 0.587, 0.8834, 0.5187, 0.8828, 0.5252, 0.8762, 0.5252, 0.8762, 0.5187, 0.8828, 0.5189, 0.8122, 0.5234, 0.8221, 0.5807, 0.8194, 0.5872, 0.8127, 0.587, 0.8834, 0.5825, 0.8735, 0.5234, 0.8221, 0.5189, 0.8122, 0.5872, 0.8127, 0.5807, 0.8194, 0.5252, 0.9014, 0.5304, 0.8971, 0.5304, 0.9876, 0.5252, 0.9832, 0.5252, 0.9832, 0.5273, 0.9896, 0.4642, 0.9876, 0.9251, 0.7699, 0.9302, 0.7752, 0.9076, 0.7756, 0.9128, 0.7703, 0.9244, 0.6904, 0.9296, 0.6853, 0.9302, 0.7752, 0.9251, 0.7699, 0.912, 0.6907, 0.907, 0.6855, 0.9296, 0.6853, 0.9244, 0.6904, 0.9128, 0.7703, 0.9076, 0.7756, 0.907, 0.6855, 0.912, 0.6907, 0.9996, 0.4137, 0.9385, 0.4093, 0.9385, 0.3275, 0.9996, 0.3232, 0.9245, 0.68, 0.9122, 0.6802, 0.9118, 0.6004, 0.9242, 0.6002, 0.6872, 0.9589, 0.6917, 0.9688, 0.6234, 0.9682, 0.6299, 0.9616, 0.6299, 0.9616, 0.6234, 0.9682, 0.6236, 0.8975, 0.6281, 0.9074, 0.6854, 0.9048, 0.6919, 0.8981, 0.6917, 0.9688, 0.6872, 0.9589, 0.6281, 0.9074, 0.6236, 0.8975, 0.6919, 0.8981, 0.6854, 0.9048, 0.3351, 0.9832, 0.3299, 0.9876, 0.3299, 0.8971, 0.3351, 0.9014, 0.3351, 0.9014, 0.3329, 0.895, 0.3961, 0.8971, 0.9245, 0.68, 0.9296, 0.6853, 0.907, 0.6855, 0.9122, 0.6802, 0.9242, 0.6002, 0.9295, 0.5951, 0.9296, 0.6853, 0.9245, 0.68, 0.9118, 0.6004, 0.9068, 0.5951, 0.9295, 0.5951, 0.9242, 0.6002, 0.9122, 0.6802, 0.907, 0.6855, 0.9068, 0.5951, 0.9118, 0.6004, 0.4709, 0.728, 0.612, 0.7281, 0.3299, 0.7302, 0.3299, 0.7301, 0.3366, 0.7297, 0.3475, 0.7292, 0.3651, 0.7284, 0.4004, 0.7273, 0.4004, 0.7285, 0.9943, 0.7098, 0.9943, 0.7916, 0.9333, 0.796, 0.9333, 0.7055, 0.9244, 0.5897, 0.9121, 0.5899, 0.9122, 0.5097, 0.9247, 0.5096, 0.8427, 0.6013, 0.8427, 0.5888, 0.9008, 0.5889, 0.9006, 0.6014, 0.4931, 0.8735, 0.4976, 0.8834, 0.4293, 0.8828, 0.4358, 0.8762, 0.4358, 0.8762, 0.4293, 0.8828, 0.4295, 0.8122, 0.434, 0.8221, 0.4913, 0.8194, 0.4978, 0.8127, 0.4976, 0.8834, 0.4931, 0.8735, 0.434, 0.8221, 0.4295, 0.8122, 0.4978, 0.8127, 0.4913, 0.8194, 0.9385, 0.4093, 0.9333, 0.4137, 0.9333, 0.3232, 0.9385, 0.3275, 0.9244, 0.5897, 0.9295, 0.5951, 0.9068, 0.5951, 0.9121, 0.5899, 0.9247, 0.5096, 0.93, 0.5045, 0.9295, 0.5951, 0.9244, 0.5897, 0.9122, 0.5097, 0.9072, 0.5044, 0.93, 0.5045, 0.9247, 0.5096, 0.9121, 0.5899, 0.9068, 0.5951, 0.9072, 0.5044, 0.9122, 0.5097, 0.9249, 0.499, 0.9125, 0.4991, 0.9132, 0.4186, 0.9257, 0.4186, 0.8134, 0.9613, 0.8179, 0.9712, 0.7496, 0.9706, 0.7561, 0.964, 0.7561, 0.964, 0.7496, 0.9706, 0.7497, 0.9, 0.7542, 0.9099, 0.8115, 0.9072, 0.818, 0.9005, 0.8179, 0.9712, 0.8134, 0.9613, 0.7542, 0.9099, 0.7497, 0.9, 0.818, 0.9005, 0.8115, 0.9072, 0.9943, 0.7098, 0.9996, 0.7055, 0.9996, 0.796, 0.9943, 0.7916, 0.9943, 0.7916, 0.9965, 0.7981, 0.9333, 0.796, 0.9249, 0.499, 0.93, 0.5045, 0.9072, 0.5044, 0.9125, 0.4991, 0.9257, 0.4186, 0.931, 0.4135, 0.93, 0.5045, 0.9249, 0.499, 0.9132, 0.4186, 0.9082, 0.4132, 0.931, 0.4135, 0.9257, 0.4186, 0.9125, 0.4991, 0.9072, 0.5044, 0.9082, 0.4132, 0.9132, 0.4186, 0.926, 0.408, 0.9135, 0.408, 0.9147, 0.3277, 0.927, 0.3277, 0.9008, 0.5889, 0.901, 0.5106, 0.9012, 0.4981, 0.9019, 0.4195, 0.902, 0.4068, 0.9034, 0.3285, 0.9098, 0.3223, 0.9082, 0.4132, 0.9072, 0.5044, 0.9068, 0.5951, 0.907, 0.6855, 0.9076, 0.7756, 0.9096, 0.8653, 0.9032, 0.8591, 0.9017, 0.7818, 0.9016, 0.7695, 0.9009, 0.6917, 0.9009, 0.6793, 0.9006, 0.6014, 0.845, 0.3275, 0.8388, 0.3211, 0.9098, 0.3223, 0.9034, 0.3285, 0.8427, 0.6013, 0.8431, 0.6795, 0.9009, 0.6793, 0.9009, 0.6917, 0.8432, 0.692, 0.844, 0.77, 0.8441, 0.7824, 0.845, 0.8599, 0.8388, 0.8662, 0.8379, 0.7763, 0.8369, 0.6858, 0.8364, 0.595, 0.8365, 0.5038, 0.8373, 0.4123, 0.8388, 0.3211, 0.845, 0.3275, 0.8437, 0.4061, 0.8436, 0.4187, 0.8429, 0.4976, 0.8428, 0.5102, 0.8427, 0.5888, 0.1932, 0.8097, 0.1931, 0.8094, 0.2517, 0.8053, 0.2515, 0.8076, 0.2515, 0.8076, 0.2517, 0.8053, 0.2517, 0.8933, 0.2515, 0.891, 0.1933, 0.889, 0.193, 0.8892, 0.1931, 0.8094, 0.1932, 0.8097, 0.2515, 0.891, 0.2517, 0.8933, 0.193, 0.8892, 0.1933, 0.889, 0.9869, 0.8957, 0.9921, 0.8914, 0.9921, 0.9819, 0.9869, 0.9775, 0.9869, 0.9775, 0.989, 0.984, 0.9258, 0.9819, 0.926, 0.408, 0.931, 0.4135, 0.9082, 0.4132, 0.9135, 0.408, 0.927, 0.3277, 0.9324, 0.3226, 0.931, 0.4135, 0.926, 0.408, 0.9147, 0.3277, 0.9098, 0.3223, 0.9324, 0.3226, 0.927, 0.3277, 0.9135, 0.408, 0.9082, 0.4132, 0.9098, 0.3223, 0.9147, 0.3277, 0.1595, 0.03129, 0.07911, 0.03763, 0.07795, 0.01073, 0.1577, 0.005315, 0.07911, 0.03763, 0.009827, 0.04577, 0.07795, 0.01073, 0.0306, 0.5831, 0.1129, 0.5799, 0.1044, 0.6083, 0.04309, 0.6077, 0.1129, 0.5799, 0.1827, 0.5992, 0.1044, 0.6083, 0.009836, 0.603, 0.0306, 0.5831, 0.04309, 0.6077, 0.1003, 0.614, 0.04805, 0.6144, 0.04309, 0.6077, 0.1044, 0.6083, 0.08629, 0.0425, 0.09165, 0.1129, 0.0926, 0.1267, 0.09815, 0.1979, 0.09915, 0.2119, 0.1055, 0.3011, 0.1065, 0.3139, 0.1128, 0.3962, 0.1138, 0.4096, 0.1183, 0.4737, 0.1192, 0.4858, 0.1235, 0.5474, 0.1174, 0.5528, 0.07911, 0.03763, 0.1517, 0.03742, 0.08629, 0.0425, 0.07911, 0.03763, 0.1595, 0.03129, 0.4184, 0.8941, 0.3299, 0.8936, 0.3351, 0.8889, 0.4132, 0.8892, 0.3299, 0.8936, 0.3299, 0.8015, 0.335, 0.8064, 0.3351, 0.8889, 0.4184, 0.8019, 0.4184, 0.8941, 0.4132, 0.8892, 0.4131, 0.8067, 0.3299, 0.8015, 0.4184, 0.8019, 0.4131, 0.8067, 0.335, 0.8064, 0.1796, 0.5378, 0.1759, 0.4802, 0.1751, 0.4684, 0.1712, 0.4046, 0.1705, 0.3907, 0.1662, 0.3098, 0.1655, 0.2967, 0.1606, 0.2095, 0.1598, 0.1953, 0.1562, 0.1229, 0.1554, 0.1095, 0.1517, 0.03742, 0.1595, 0.03129, 0.1867, 0.541, 0.5972, 0.8941, 0.5087, 0.8936, 0.514, 0.8889, 0.592, 0.8892, 0.5087, 0.8936, 0.5087, 0.8015, 0.5139, 0.8064, 0.514, 0.8889, 0.5972, 0.8019, 0.5972, 0.8941, 0.592, 0.8892, 0.5919, 0.8067, 0.5087, 0.8015, 0.5972, 0.8019, 0.5919, 0.8067, 0.5139, 0.8064, 0.7019, 0.9795, 0.6134, 0.979, 0.6187, 0.9743, 0.6967, 0.9745, 0.6134, 0.979, 0.6134, 0.8869, 0.6186, 0.8918, 0.6187, 0.9743, 0.7019, 0.8873, 0.7019, 0.9795, 0.6967, 0.9745, 0.6966, 0.8921, 0.6134, 0.8869, 0.7019, 0.8873, 0.6966, 0.8921, 0.6186, 0.8918, 0.009827, 0.04577, 0.05597, 0.5625, 0.04818, 0.5639, 0.0004405, 0.01336, 0.5078, 0.8941, 0.4193, 0.8936, 0.4246, 0.8889, 0.5026, 0.8892, 0.4193, 0.8936, 0.4193, 0.8015, 0.4245, 0.8064, 0.4246, 0.8889, 0.5078, 0.8019, 0.5078, 0.8941, 0.5026, 0.8892, 0.5025, 0.8067, 0.4193, 0.8015, 0.5078, 0.8019, 0.5025, 0.8067, 0.4245, 0.8064, 0.1183, 0.4737, 0.1751, 0.4684, 0.1759, 0.4802, 0.1192, 0.4858, 0.8281, 0.9819, 0.7395, 0.9814, 0.7448, 0.9767, 0.8229, 0.977, 0.7395, 0.9814, 0.7395, 0.8893, 0.7447, 0.8942, 0.7448, 0.9767, 0.8281, 0.8897, 0.8281, 0.9819, 0.8229, 0.977, 0.8228, 0.8945, 0.7395, 0.8893, 0.8281, 0.8897, 0.8228, 0.8945, 0.7447, 0.8942, 0.1853, 0.003335, 0.2068, 0.5412, 0.1867, 0.541, 0.1595, 0.03129, 0.1577, 0.005315, 0.8902, 0.1436, 0.3633, 0.1426, 0.3299, 0.1355, 0.1235, 0.5474, 0.1796, 0.5378, 0.1867, 0.541, 0.1174, 0.5528, 0.1836, 0.8016, 0.2609, 0.7915, 0.2558, 0.7983, 0.1888, 0.8052, 0.2609, 0.7915, 0.2609, 0.9071, 0.2558, 0.9003, 0.2558, 0.7983, 0.1836, 0.897, 0.1836, 0.8016, 0.1888, 0.8052, 0.1888, 0.8934, 0.2609, 0.9071, 0.1836, 0.897, 0.1888, 0.8934, 0.2558, 0.9003, 0.009827, 0.04577, 0.07911, 0.03763, 0.1174, 0.5528, 0.05597, 0.5625, 0.1195, 0.5575, 0.1174, 0.5528, 0.1867, 0.541, 0.1864, 0.5462, 0.05417, 0.6212, 0.04805, 0.6144, 0.1003, 0.614, 0.09424, 0.6189, 0.587, 0.8834, 0.592, 0.8892, 0.514, 0.8889, 0.5187, 0.8828, 0.6917, 0.9688, 0.6967, 0.9745, 0.6187, 0.9743, 0.6234, 0.9682, 0.193, 0.8892, 0.1888, 0.8934, 0.1888, 0.8052, 0.1931, 0.8094, 0.2517, 0.8933, 0.2558, 0.9003, 0.1888, 0.8934, 0.193, 0.8892, 0.2517, 0.8053, 0.2558, 0.7983, 0.2558, 0.9003, 0.2517, 0.8933, 0.3401, 0.8122, 0.335, 0.8064, 0.4131, 0.8067, 0.4084, 0.8127, 0.3399, 0.8828, 0.3351, 0.8889, 0.335, 0.8064, 0.3401, 0.8122, 0.05605, 0.5688, 0.05597, 0.5625, 0.1174, 0.5528, 0.1195, 0.5575, 0.1864, 0.5462, 0.1867, 0.541, 0.2068, 0.5412, 0.2069, 0.546, 0.8902, 0.1436, 0.892, 0.006682, 0.8957, 0.01054, 0.8941, 0.1399, 0.5872, 0.8127, 0.5919, 0.8067, 0.592, 0.8892, 0.587, 0.8834, 0.05301, 0.5687, 0.04818, 0.5639, 0.05597, 0.5625, 0.05605, 0.5688, 0.1931, 0.8094, 0.1888, 0.8052, 0.2558, 0.7983, 0.2517, 0.8053, 0.4082, 0.8834, 0.4132, 0.8892, 0.3351, 0.8889, 0.3399, 0.8828, 0.4295, 0.8122, 0.4245, 0.8064, 0.5025, 0.8067, 0.4978, 0.8127, 0.4293, 0.8828, 0.4246, 0.8889, 0.4245, 0.8064, 0.4295, 0.8122, 0.7497, 0.9, 0.7447, 0.8942, 0.8228, 0.8945, 0.818, 0.9005, 0.7496, 0.9706, 0.7448, 0.9767, 0.7447, 0.8942, 0.7497, 0.9, 0.4084, 0.8127, 0.4131, 0.8067, 0.4132, 0.8892, 0.4082, 0.8834, 0.818, 0.9005, 0.8228, 0.8945, 0.8229, 0.977, 0.8179, 0.9712, 0.6919, 0.8981, 0.6966, 0.8921, 0.6967, 0.9745, 0.6917, 0.9688, 0.4978, 0.8127, 0.5025, 0.8067, 0.5026, 0.8892, 0.4976, 0.8834, 0.5189, 0.8122, 0.5139, 0.8064, 0.5919, 0.8067, 0.5872, 0.8127, 0.5187, 0.8828, 0.514, 0.8889, 0.5139, 0.8064, 0.5189, 0.8122, 0.6236, 0.8975, 0.6186, 0.8918, 0.6966, 0.8921, 0.6919, 0.8981, 0.6234, 0.9682, 0.6187, 0.9743, 0.6186, 0.8918, 0.6236, 0.8975, 0.4976, 0.8834, 0.5026, 0.8892, 0.4246, 0.8889, 0.4293, 0.8828, 0.8179, 0.9712, 0.8229, 0.977, 0.7448, 0.9767, 0.7496, 0.9706, 0.009827, 0.04577, 0.0004405, 0.01336, 0.07795, 0.01073, 0.1712, 0.4046, 0.1138, 0.4096, 0.1128, 0.3962, 0.1705, 0.3907, 0.0926, 0.1267, 0.09165, 0.1129, 0.1554, 0.1095, 0.1562, 0.1229, 0.1662, 0.3098, 0.1065, 0.3139, 0.1055, 0.3011, 0.1655, 0.2967, 0.09915, 0.2119, 0.09815, 0.1979, 0.1598, 0.1953, 0.1606, 0.2095, 0.9258, 0.8914, 0.989, 0.8893, 0.9869, 0.8957, 0.9258, 0.8914, 0.9869, 0.8957, 0.9869, 0.9775, 0.9258, 0.9819, 0.3351, 0.9832, 0.3351, 0.9014, 0.3961, 0.8971, 0.3961, 0.9876, 0.9333, 0.7055, 0.9965, 0.7034, 0.9943, 0.7098, 0.9996, 0.4137, 0.9364, 0.4158, 0.9385, 0.4093, 0.3961, 0.9876, 0.3329, 0.9896, 0.3351, 0.9832, 0.9996, 0.3232, 0.9385, 0.3275, 0.9364, 0.3211, 0.3281, 0.9797, 0.2649, 0.9818, 0.267, 0.9753, 0.4642, 0.8971, 0.5273, 0.895, 0.5252, 0.9014, 0.3281, 0.8892, 0.267, 0.8936, 0.2649, 0.8871, 0.5252, 0.9014, 0.5252, 0.9832, 0.4642, 0.9876, 0.4642, 0.8971, 0.329, 0.5748, 0.2068, 0.5412, 0.1853, 0.003335, 0.329, 0.0004405, 0.6125, 0.7935, 0.3304, 0.7957, 0.3299, 0.7302, 0.612, 0.7281, 0.03186, 0.799, 0.03705, 0.9218, 0.008667, 0.9253, 0.0004405, 0.7982, 0.0366, 0.7407, 0.0004405, 0.7338, 0.009836, 0.603, 0.04309, 0.6077, 0.03186, 0.799, 0.0364, 0.803, 0.04095, 0.9177, 0.03705, 0.9218, 0.0366, 0.7407, 0.04309, 0.6077, 0.04805, 0.6144, 0.04344, 0.7325, 0.04344, 0.7325, 0.04805, 0.6144, 0.05417, 0.6212, 0.04825, 0.7254, 0.09676, 0.7296, 0.09283, 0.7254, 0.09424, 0.6189, 0.1003, 0.614, 0.08399, 0.7954, 0.08778, 0.9217, 0.08356, 0.9177, 0.0799, 0.7999, 0.1014, 0.7359, 0.09676, 0.7296, 0.1003, 0.614, 0.1044, 0.6083, 0.08399, 0.7954, 0.1625, 0.7855, 0.1625, 0.9282, 0.08778, 0.9217, 0.1014, 0.7359, 0.1044, 0.6083, 0.1827, 0.5992, 0.1827, 0.7422, 0.329, 0.5748, 0.3246, 0.579, 0.2069, 0.546, 0.2068, 0.5412, 0.7387, 0.5021, 0.7387, 0.5926, 0.7387, 0.6831, 0.7387, 0.7736, 0.7387, 0.8641, 0.7387, 0.886, 0.6134, 0.886, 0.6134, 0.8641, 0.6134, 0.7736, 0.6134, 0.6831, 0.6134, 0.5926, 0.6134, 0.5021, 0.6134, 0.4116, 0.6134, 0.3211, 0.7387, 0.3211, 0.7387, 0.4116, 0.9012, 0.4981, 0.901, 0.5106, 0.8428, 0.5102, 0.8429, 0.4976])
me_plane_004.use_remesh_fix_poles = True
me_plane_004.use_remesh_preserve_attributes = False
me_plane_004.update()
me_cube = bpy.data.meshes.new('Cube')
me_cube.from_pydata([(-9.111, -11.33, -16.18), (-9.111, -9.646, -11.79), (-9.111, -6.553, -14.89), (-9.111, -11.33, 4.15), (-9.111, -9.646, 4.15), (-9.111, -11.98, 6.089), (-9.111, -8.992, 6.089), (-9.111, -11.98, 4.15), (-9.111, -8.992, 4.15), (-9.111, -10.91, 6.089), (-9.111, -10.07, 6.089), (-9.111, 11.33, -16.18), (-9.111, 9.646, -11.79), (-9.111, 6.553, -14.89), (-9.111, 11.33, 4.15), (-9.111, 9.646, 4.15), (-9.111, 11.98, 6.089), (-9.111, 8.992, 6.089), (-9.111, 11.98, 4.15), (-9.111, 8.992, 4.15), (-9.111, 10.91, 6.089), (-9.111, 10.07, 6.089), (-9.111, -9.667, 8.877), (-9.111, -8.207, 11.2), (-9.111, -6.568, 13.06), (-9.111, -4.791, 14.45), (-9.111, -2.914, 15.38), (-9.111, -0.9781, 15.85), (-9.111, 0.9781, 15.85), (-9.111, 2.914, 15.38), (-9.111, 4.791, 14.45), (-9.111, 6.568, 13.06), (-9.111, 8.207, 11.2), (-9.111, 9.667, 8.877), (-9.111, -8.921, 8.662), (-9.111, -7.574, 10.81), (-9.111, -6.062, 12.52), (-9.111, -4.422, 13.81), (-9.111, -2.69, 14.67), (-9.111, -0.9027, 15.1), (-9.111, 0.9027, 15.1), (-9.111, 2.69, 14.67), (-9.111, 4.422, 13.81), (-9.111, 6.062, 12.52), (-9.111, 7.574, 10.81), (-9.111, 8.921, 8.662), (63.78, -10.91, 6.089), (63.78, -10.07, 6.089), (63.78, 8.992, 6.089), (63.78, 10.91, 6.089), (63.78, 10.07, 6.089), (63.78, -9.667, 8.877), (63.78, -8.207, 11.2), (63.78, -6.568, 13.06), (63.78, -4.791, 14.45), (63.78, -2.914, 15.38), (63.78, -0.9781, 15.85), (63.78, 0.9781, 15.85), (63.78, 2.914, 15.38), (63.78, 4.791, 14.45), (63.78, 6.568, 13.06), (63.78, 8.207, 11.2), (63.78, 9.667, 8.877), (63.78, -8.921, 8.662), (63.78, -7.574, 10.81), (63.78, -6.062, 12.52), (63.78, -4.422, 13.81), (63.78, -2.69, 14.67), (63.78, -0.9027, 15.1), (63.78, 0.9027, 15.1), (63.78, 2.69, 14.67), (63.78, 4.422, 13.81), (63.78, 6.062, 12.52), (63.78, 7.574, 10.81), (63.78, 8.921, 8.662), (63.78, -8.992, 6.089), (63.78, -11.98, 6.089), (63.78, 11.98, 6.089), (100.2, 11.33, -16.18), (100.2, 6.553, -14.89), (100.2, 9.646, -11.79), (100.2, 9.646, -16.18), (100.2, 9.646, 4.15), (100.2, 11.33, 4.15), (100.2, 8.992, 6.089), (100.2, 11.98, 6.089), (100.2, 8.992, 4.15), (100.2, 11.98, 4.15), (100.2, -11.33, -16.18), (100.2, -9.646, -11.79), (100.2, -9.646, -16.18), (100.2, -9.646, 4.15), (100.2, -11.33, 4.15), (100.2, -8.992, 6.089), (100.2, -11.98, 6.089), (100.2, -8.992, 4.15), (100.2, -11.98, 4.15), (100.2, -9.646, -14.89), (100.2, 9.646, -14.89), (100.2, -6.553, -14.89)], [], [(4, 91, 89, 1), (49, 77, 16, 20), (37, 66, 65, 36), (23, 52, 53, 24), (24, 53, 54, 25), (54, 55, 26, 25), (26, 55, 56, 27), (27, 56, 57, 28), (28, 57, 58, 29), (29, 58, 59, 30), (30, 59, 60, 31), (60, 61, 32, 31), (61, 62, 33, 32), (35, 64, 63, 34), (9, 46, 51, 22), (36, 65, 64, 35), (68, 39, 40, 69), (39, 68, 67, 38), (33, 62, 49, 20), (74, 45, 21, 50), (69, 40, 41, 70), (70, 41, 42, 71), (43, 72, 71, 42), (44, 73, 72, 43), (73, 44, 45, 74), (38, 67, 66, 37), (47, 10, 34, 63), (9, 5, 76, 46), (19, 15, 82, 86), (21, 17, 48, 50), (47, 75, 6, 10), (22, 51, 52, 23), (46, 47, 63, 51), (51, 63, 64, 52), (52, 64, 65, 53), (53, 65, 66, 54), (54, 66, 67, 55), (55, 67, 68, 56), (56, 68, 69, 57), (57, 69, 70, 58), (58, 70, 71, 59), (59, 71, 72, 60), (60, 72, 73, 61), (61, 73, 74, 62), (62, 74, 50, 49), (12, 80, 82, 15), (12, 13, 79, 80), (14, 83, 78, 11), (83, 14, 18, 87), (2, 1, 89, 99), (16, 77, 85, 87, 18), (2, 99, 79, 13), (79, 98, 80), (80, 98, 81, 78, 83, 82), (19, 86, 84, 48, 17), (46, 76, 94, 93, 75, 47), (6, 75, 93, 95, 8), (7, 96, 94, 76, 5), (85, 84, 86, 82, 83, 87), (0, 88, 92, 3), (99, 89, 97), (97, 89, 91, 92, 88, 90), (50, 48, 84, 85, 77, 49), (4, 8, 95, 91), (3, 92, 96, 7), (94, 96, 92, 91, 95, 93), (81, 98, 79, 99, 97, 90)])
me_cube.polygons.foreach_set('use_smooth', [True] * 67)
_uv = me_cube.uv_layers.new(name='UVMap')
_uv.uv.foreach_set('vector', [0.7622, 0.5997, 0.7622, 0.0002415, 0.8496, 0.0002416, 0.8496, 0.5997, 0.8967, 0.2099, 0.9029, 0.2099, 0.9033, 0.5641, 0.8971, 0.564, 0.5692, 0.0002415, 0.5692, 0.3999, 0.5578, 0.3999, 0.5578, 0.0002415, 0.2598, 0.0002417, 0.2598, 0.3999, 0.2462, 0.3999, 0.2462, 0.0002417, 0.2462, 0.0002417, 0.2462, 0.3999, 0.2338, 0.3999, 0.2338, 0.0002418, 0.2338, 0.3999, 0.2223, 0.3999, 0.2223, 0.0002418, 0.2338, 0.0002418, 0.2223, 0.0002418, 0.2223, 0.3999, 0.2114, 0.3999, 0.2114, 0.0002419, 0.2114, 0.0002419, 0.2114, 0.3999, 0.2007, 0.3999, 0.2007, 0.0002419, 0.2007, 0.0002419, 0.2007, 0.3999, 0.1898, 0.3999, 0.1898, 0.0002419, 0.1898, 0.0002419, 0.1898, 0.3999, 0.1783, 0.3999, 0.1783, 0.0002418, 0.1783, 0.0002418, 0.1783, 0.3999, 0.1659, 0.3999, 0.1659, 0.0002418, 0.1659, 0.3999, 0.1523, 0.3999, 0.1523, 0.0002417, 0.1659, 0.0002418, 0.1523, 0.3999, 0.1373, 0.3999, 0.1373, 0.0002416, 0.1523, 0.0002417, 0.5453, 0.0002415, 0.5453, 0.3999, 0.5314, 0.3999, 0.5314, 0.0002415, 0.2916, 0.0002415, 0.2916, 0.3999, 0.2748, 0.3999, 0.2748, 0.0002416, 0.5578, 0.0002415, 0.5578, 0.3999, 0.5453, 0.3999, 0.5453, 0.0002415, 0.5899, 0.3999, 0.5899, 0.0002416, 0.5998, 0.0002415, 0.5998, 0.3999, 0.5899, 0.0002416, 0.5899, 0.3999, 0.5798, 0.3999, 0.5798, 0.0002416, 0.1373, 0.0002416, 0.1373, 0.3999, 0.1206, 0.3999, 0.1206, 0.0002415, 0.6583, 0.3999, 0.6583, 0.0002416, 0.6738, 0.0002417, 0.6738, 0.3999, 0.5998, 0.3999, 0.5998, 0.0002415, 0.6099, 0.0002415, 0.6099, 0.3999, 0.6099, 0.3999, 0.6099, 0.0002415, 0.6205, 0.0002415, 0.6205, 0.3999, 0.6319, 0.0002416, 0.6319, 0.3999, 0.6205, 0.3999, 0.6205, 0.0002415, 0.6444, 0.0002416, 0.6444, 0.3999, 0.6319, 0.3999, 0.6319, 0.0002416, 0.6444, 0.3999, 0.6444, 0.0002416, 0.6583, 0.0002416, 0.6583, 0.3999, 0.5798, 0.0002416, 0.5798, 0.3999, 0.5692, 0.3999, 0.5692, 0.0002415, 0.5159, 0.3999, 0.5159, 0.0002416, 0.5314, 0.0002415, 0.5314, 0.3999, 0.9103, 0.564, 0.9041, 0.564, 0.9037, 0.2099, 0.9099, 0.2099, 0.8765, 0.9996, 0.8679, 0.9995, 0.8679, 0.5066, 0.8765, 0.5067, 0.8922, 0.564, 0.8861, 0.564, 0.8857, 0.2099, 0.8919, 0.2099, 0.9148, 0.2099, 0.9209, 0.2099, 0.9213, 0.564, 0.9151, 0.564, 0.2748, 0.0002416, 0.2748, 0.3999, 0.2598, 0.3999, 0.2598, 0.0002417, 0.2916, 0.4004, 0.2916, 0.405, 0.2775, 0.4112, 0.2763, 0.4072, 0.2763, 0.4072, 0.2775, 0.4112, 0.2657, 0.4186, 0.2635, 0.4152, 0.2635, 0.4152, 0.2657, 0.4186, 0.2563, 0.4269, 0.2534, 0.4241, 0.2534, 0.4241, 0.2563, 0.4269, 0.2492, 0.4359, 0.2457, 0.4339, 0.2457, 0.4339, 0.2492, 0.4359, 0.2445, 0.4454, 0.2406, 0.4442, 0.2406, 0.4442, 0.2445, 0.4454, 0.2422, 0.4552, 0.2381, 0.4548, 0.2381, 0.4548, 0.2422, 0.4552, 0.2422, 0.4651, 0.2381, 0.4655, 0.2381, 0.4655, 0.2422, 0.4651, 0.2445, 0.4749, 0.2406, 0.4761, 0.2406, 0.4761, 0.2445, 0.4749, 0.2492, 0.4844, 0.2457, 0.4864, 0.2457, 0.4864, 0.2492, 0.4844, 0.2563, 0.4934, 0.2534, 0.4962, 0.2534, 0.4962, 0.2563, 0.4934, 0.2657, 0.5017, 0.2635, 0.5052, 0.2635, 0.5052, 0.2657, 0.5017, 0.2775, 0.5091, 0.2763, 0.5132, 0.2763, 0.5132, 0.2775, 0.5091, 0.2916, 0.5154, 0.2916, 0.52, 0.7617, 0.0002415, 0.7617, 0.5997, 0.6743, 0.5997, 0.6743, 0.0002415, 0.1201, 0.5997, 0.09608, 0.5997, 0.09608, 0.0002416, 0.1201, 0.0002416, 0.2921, 0.5997, 0.2921, 0.0002416, 0.4035, 0.0002415, 0.4035, 0.5997, 0.8679, 0.4932, 0.8679, 0.0003078, 0.8765, 0.0002416, 0.8765, 0.4932, 0.02423, 0.5997, 0.0002415, 0.5997, 0.0002419, 0.0002415, 0.02423, 0.0002416, 0.8852, 0.0002415, 0.8852, 0.3289, 0.8852, 0.4932, 0.8765, 0.4932, 0.8765, 0.0002416, 0.02423, 0.5997, 0.02423, 0.0002416, 0.09608, 0.0002416, 0.09608, 0.5997, 0.1276, 0.4265, 0.1276, 0.4096, 0.1446, 0.4096, 0.1446, 0.4096, 0.1276, 0.4096, 0.1206, 0.4096, 0.1206, 0.4004, 0.232, 0.4004, 0.232, 0.4096, 0.8765, 0.9996, 0.8765, 0.5067, 0.8852, 0.5067, 0.8852, 0.671, 0.8852, 0.9996, 0.9099, 0.2099, 0.9037, 0.2099, 0.9041, 0.0002415, 0.9213, 0.0002708, 0.9209, 0.2099, 0.9148, 0.2099, 0.8674, 0.0003402, 0.8674, 0.329, 0.8674, 0.4933, 0.8587, 0.4933, 0.8587, 0.0003402, 0.8587, 0.9997, 0.8587, 0.5068, 0.8674, 0.5068, 0.8674, 0.6711, 0.8674, 0.9997, 0.8852, 0.4932, 0.8852, 0.5067, 0.8765, 0.5067, 0.8765, 0.5037, 0.8765, 0.4961, 0.8765, 0.4932, 0.404, 0.5997, 0.404, 0.0002415, 0.5154, 0.0002415, 0.5154, 0.5997, 0.1276, 0.4984, 0.1446, 0.5154, 0.1276, 0.5154, 0.1276, 0.5154, 0.1446, 0.5154, 0.232, 0.5154, 0.232, 0.5246, 0.1206, 0.5246, 0.1206, 0.5154, 0.8919, 0.2099, 0.8857, 0.2099, 0.8861, 0.0002415, 0.9033, 0.0002708, 0.9029, 0.2099, 0.8967, 0.2099, 0.8501, 0.0002415, 0.8587, 0.0003402, 0.8587, 0.4933, 0.8501, 0.4932, 0.8501, 0.9998, 0.8501, 0.5068, 0.8587, 0.5068, 0.8587, 0.9997, 0.8674, 0.5068, 0.8587, 0.5068, 0.8587, 0.5038, 0.8587, 0.4962, 0.8587, 0.4933, 0.8674, 0.4933, 0.1206, 0.4096, 0.1276, 0.4096, 0.1276, 0.4265, 0.1276, 0.4984, 0.1276, 0.5154, 0.1206, 0.5154])
me_cube.use_remesh_fix_poles = True
me_cube.use_remesh_preserve_attributes = False
me_cube.update()
me_plane_002 = bpy.data.meshes.new('Plane.002')
me_plane_002.from_pydata([(0.04155, 0.9209, -1.292), (0.04155, 1.279, -0.4193), (0.04155, 0.9209, -1.377), (0.04155, 1.279, 1.327), (-0.04155, 0.9209, -1.292), (-0.04155, 1.279, -0.4193), (-0.04155, 0.9209, -1.377), (-0.04155, 1.279, 1.327), (0.04155, -1.312, 1.377), (-0.04155, -1.312, 1.377), (0.04155, -1.217, 1.377), (-0.04155, -1.217, 1.377), (0.04155, -1.217, -1.377), (-0.04155, -1.217, -1.377), (0.04155, -1.312, -1.377), (-0.09276, -1.217, -1.377), (-0.09276, -1.312, -1.377), (-0.09276, -1.312, 1.327), (0.04155, -1.312, 1.327), (0.04155, -1.217, 1.327), (-0.09276, -1.217, 1.327)], [], [(10, 3, 7, 11), (3, 1, 5, 7), (0, 2, 6, 4), (1, 0, 4, 5), (6, 13, 11, 7, 5, 4), (12, 14, 16, 15, 13), (3, 10, 12, 2, 0, 1), (8, 10, 11, 9), (2, 12, 13, 6), (20, 15, 16, 17), (12, 10, 19), (12, 19, 18, 14), (9, 11, 20, 17), (11, 13, 15, 20), (10, 8, 18, 19), (9, 17, 16, 14, 18, 8)])
_uv = me_plane_002.uv_layers.new(name='UVMap')
_uv.uv.foreach_set('vector', [0.0, 0.0, 0.0, 0.0, 0.0, 0.0, 0.0, 0.0, 0.0, 0.0, 0.0, 0.0, 0.0, 0.0, 0.0, 0.0, 0.0, 0.0, 0.0, 0.0, 0.0, 0.0, 0.0, 0.0, 0.0, 0.0, 0.0, 0.0, 0.0, 0.0, 0.0, 0.0, 0.0, 0.0, 0.0, 0.0, 0.0, 0.0, 0.0, 0.0, 0.0, 0.0, 0.0, 0.0, 0.0, 0.0, 0.0, 0.0, 0.0, 0.0, 0.0, 0.0, 0.0, 0.0, 0.0, 0.0, 0.0, 0.0, 0.0, 0.0, 0.0, 0.0, 0.0, 0.0, 0.0, 0.0, 0.0, 0.0, 0.0, 0.0, 0.0, 0.0, 0.0, 0.0, 0.0, 0.0, 0.0, 0.0, 0.0, 0.0, 0.0, 0.0, 0.0, 0.0, 0.0, 0.0, 0.0, 0.0, 0.0, 0.0, 0.0, 0.0, 0.0, 0.0, 0.0, 0.0, 0.0, 0.0, 0.0, 0.0, 0.0, 0.0, 0.0, 0.0, 0.0, 0.0, 0.0, 0.0, 0.0, 0.0, 0.0, 0.0, 0.0, 0.0, 0.0, 0.0, 0.0, 0.0, 0.0, 0.0, 0.0, 0.0, 0.0, 0.0, 0.0, 0.0, 0.0, 0.0, 0.0, 0.0, 0.0, 0.0, 0.0, 0.0, 0.0, 0.0, 0.0, 0.0, 0.0, 0.0])
me_plane_002.use_remesh_fix_poles = True
me_plane_002.use_remesh_preserve_attributes = False
me_plane_002.update()
me_plane_006 = bpy.data.meshes.new('Plane.006')
me_plane_006.from_pydata([(0.04155, -3.552, -1.292), (0.04155, -3.91, -0.4193), (0.04155, -3.552, -1.377), (0.04155, -3.91, 1.327), (-0.04155, -3.552, -1.292), (-0.04155, -3.91, -0.4193), (-0.04155, -3.552, -1.377), (-0.04155, -3.91, 1.327), (0.04155, -1.318, 1.377), (-0.04155, -1.318, 1.377), (0.04155, -1.414, 1.377), (-0.04155, -1.414, 1.377), (0.04155, -1.414, -1.377), (-0.04155, -1.414, -1.377), (0.04155, -1.318, -1.377), (-0.09276, -1.414, -1.377), (-0.09276, -1.318, -1.377), (-0.09276, -1.318, 1.327), (0.04155, -1.318, 1.327), (0.04155, -1.414, 1.327), (-0.09276, -1.414, 1.327)], [], [(10, 11, 7, 3), (3, 7, 5, 1), (0, 4, 6, 2), (1, 5, 4, 0), (6, 4, 5, 7, 11, 13), (12, 13, 15, 16, 14), (3, 1, 0, 2, 12, 10), (8, 9, 11, 10), (2, 6, 13, 12), (20, 17, 16, 15), (12, 19, 10), (12, 14, 18, 19), (9, 17, 20, 11), (11, 20, 15, 13), (10, 19, 18, 8), (9, 8, 18, 14, 16, 17)])
_uv = me_plane_006.uv_layers.new(name='UVMap')
_uv.uv.foreach_set('vector', [0.0, 0.0, 0.0, 0.0, 0.0, 0.0, 0.0, 0.0, 0.0, 0.0, 0.0, 0.0, 0.0, 0.0, 0.0, 0.0, 0.0, 0.0, 0.0, 0.0, 0.0, 0.0, 0.0, 0.0, 0.0, 0.0, 0.0, 0.0, 0.0, 0.0, 0.0, 0.0, 0.0, 0.0, 0.0, 0.0, 0.0, 0.0, 0.0, 0.0, 0.0, 0.0, 0.0, 0.0, 0.0, 0.0, 0.0, 0.0, 0.0, 0.0, 0.0, 0.0, 0.0, 0.0, 0.0, 0.0, 0.0, 0.0, 0.0, 0.0, 0.0, 0.0, 0.0, 0.0, 0.0, 0.0, 0.0, 0.0, 0.0, 0.0, 0.0, 0.0, 0.0, 0.0, 0.0, 0.0, 0.0, 0.0, 0.0, 0.0, 0.0, 0.0, 0.0, 0.0, 0.0, 0.0, 0.0, 0.0, 0.0, 0.0, 0.0, 0.0, 0.0, 0.0, 0.0, 0.0, 0.0, 0.0, 0.0, 0.0, 0.0, 0.0, 0.0, 0.0, 0.0, 0.0, 0.0, 0.0, 0.0, 0.0, 0.0, 0.0, 0.0, 0.0, 0.0, 0.0, 0.0, 0.0, 0.0, 0.0, 0.0, 0.0, 0.0, 0.0, 0.0, 0.0, 0.0, 0.0, 0.0, 0.0, 0.0, 0.0, 0.0, 0.0, 0.0, 0.0, 0.0, 0.0, 0.0, 0.0])
me_plane_006.use_remesh_fix_poles = True
me_plane_006.use_remesh_preserve_attributes = False
me_plane_006.update()

# ---- objects
ob_room = bpy.data.objects.new('Room', me_plane_001)
ob_cart = bpy.data.objects.new('Cart', me_plane_004)
ob_cube = bpy.data.objects.new('Cube', me_cube)
ob_door_r = bpy.data.objects.new('Door R', me_plane_002)
ob_door_l = bpy.data.objects.new('Door L', me_plane_006)

# ---- transforms, parenting, visibility, modifiers, constraints
ob_room.location = (-11.26, -2.739e-07, 2.707)
ob_cart.location = (9.63, 3.156e-06, 2.387)
ob_cart.rotation_euler = (0.0, -0.0, 3.142)
ob_cube.location = (7.619, 4.768e-06, -4.222)
_m = ob_cube.modifiers.new('Auto Smooth', 'NODES')
_m.node_group = ng_auto_smooth
_gi = [s.identifier for s in ng_auto_smooth.interface.items_tree if s.item_type == 'SOCKET' and s.in_out == 'INPUT']
_m[_gi[1]] = 0.5236  # Angle
ob_door_r.parent = ob_cart
ob_door_r.matrix_parent_inverse = Matrix(((-1.0, -3.258e-07, 0.0, 9.63), (3.258e-07, -1.0, -0.0, 1.858e-08), (0.0, -0.0, 1.0, -2.387), (-0.0, 0.0, -0.0, 1.0)))
ob_door_r.location = (0.005936, 1.315, 1.292)
ob_door_l.parent = ob_cart
ob_door_l.matrix_parent_inverse = Matrix(((-1.0, -3.258e-07, 0.0, 9.63), (3.258e-07, -1.0, -0.0, 1.858e-08), (0.0, -0.0, 1.0, -2.387), (-0.0, 0.0, -0.0, 1.0)))
ob_door_l.location = (0.005936, 1.315, 1.292)

# ---- collection membership
col_collection.objects.link(ob_room)
col_collection.objects.link(ob_cart)
col_collection.objects.link(ob_cube)
col_collection.objects.link(ob_door_r)
col_collection.objects.link(ob_door_l)

# ---- scene / render settings (as saved in the file)
scene.frame_start = 0; scene.frame_end = 100; scene.frame_set(1)
scene.render.engine = 'CYCLES'
scene.render.film_transparent = True
scene.cycles.use_denoising = False
scene.cycles.samples = 128
scene.cycles.sampling_pattern = 'TABULATED_SOBOL'
scene.cycles.use_adaptive_sampling = False
scene.cycles.use_light_tree = False
scene.view_settings.view_transform = 'Standard'
bpy.context.view_layer.update()

# ---- added for rendering (the .blend has no active camera and no usable light): camera, sun
cam_auto = bpy.data.cameras.new('AutoCamera')
cam_auto.lens = 50.0
cam_auto.sensor_width = 36.0
cam_auto.clip_end = 2307.93
ob_auto_camera = bpy.data.objects.new('AutoCamera', cam_auto)
scene.collection.objects.link(ob_auto_camera)
ob_auto_camera.location = (172.529, -157.808, 99.3569)
ob_auto_camera.rotation_euler = (1.09748, -7.21219e-08, 0.694738)
scene.camera = ob_auto_camera
light_auto_sun = bpy.data.lights.new('AutoSun', 'SUN')
light_auto_sun.energy = 3.0
light_auto_sun.angle = 0.0523599
ob_auto_sun = bpy.data.objects.new('AutoSun', light_auto_sun)
scene.collection.objects.link(ob_auto_sun)
ob_auto_sun.rotation_euler = (0.872665, 0.174533, 0.523599)
bpy.context.view_layer.update()
